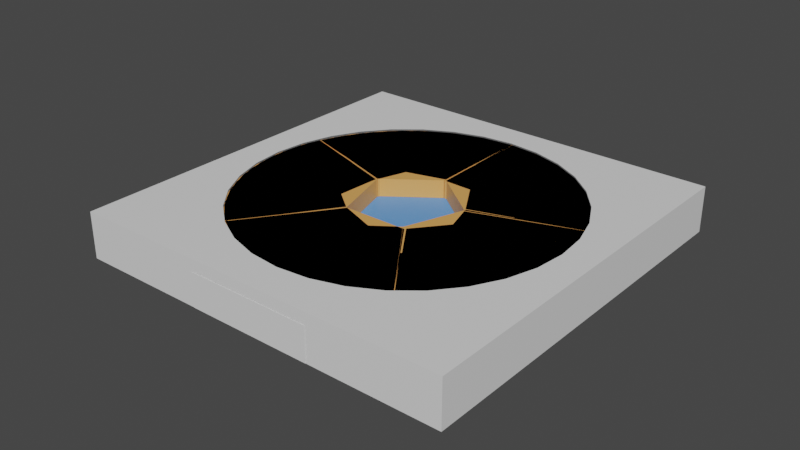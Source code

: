 # Source: Pentagon.blend  (saved by Blender 3.0.42; exported with 4.5.12 LTS)
import bpy
from mathutils import Matrix  # noqa: F401  (used for matrix-valued properties, if any)

bpy.ops.wm.read_factory_settings(use_empty=True)
scene = bpy.context.scene
scene.name = 'Scene'

# ---- collections
col_collection = bpy.data.collections.new('Collection'); scene.collection.children.link(col_collection)

# ---- materials (node trees are filled in below, after node groups)
mat_001 = bpy.data.materials.new('マテリアル.001')
mat_001.use_transparent_shadow = False
mat_002 = bpy.data.materials.new('マテリアル.002')
mat_002.use_transparent_shadow = False
mat_003 = bpy.data.materials.new('マテリアル.003')
mat_003.use_transparent_shadow = False
mat_x = bpy.data.materials.new('マテリアル')
mat_x.use_transparent_shadow = False
mat_004 = bpy.data.materials.new('マテリアル.004')
mat_004.use_transparent_shadow = False
mat_006 = bpy.data.materials.new('マテリアル.006')
mat_006.use_transparent_shadow = False
mat_007 = bpy.data.materials.new('マテリアル.007')
mat_007.use_transparent_shadow = False

# ---- node groups
ng_auto_smooth = bpy.data.node_groups.new('Auto Smooth', 'GeometryNodeTree')
_s = ng_auto_smooth.interface.new_socket(name='Geometry', in_out='OUTPUT', socket_type='NodeSocketGeometry')
_s = ng_auto_smooth.interface.new_socket(name='Geometry', in_out='INPUT', socket_type='NodeSocketGeometry')
_s = ng_auto_smooth.interface.new_socket(name='Angle', in_out='INPUT', socket_type='NodeSocketFloat')
_s.subtype = 'ANGLE'
_s.min_value = 0.0
_s.max_value = 3.142
ng_auto_smooth.is_modifier = True
_N = ng_auto_smooth.nodes; _L = ng_auto_smooth.links
n0 = _N.new('NodeGroupOutput'); n0.name = 'Group Output'; n0.location = (480, -100)
n1 = _N.new('NodeGroupInput'); n1.name = 'Group Input'; n1.location = (-420, -300)
n2 = _N.new('NodeGroupInput'); n2.name = 'Group Input.001'; n2.location = (-60, -100)
n3 = _N.new('GeometryNodeSetShadeSmooth'); n3.name = 'Set Shade Smooth'; n3.location = (120, -100)
n3.domain = 'EDGE'
n4 = _N.new('GeometryNodeSetShadeSmooth'); n4.name = 'Set Shade Smooth.001'; n4.location = (300, -100)
n5 = _N.new('GeometryNodeInputMeshEdgeAngle'); n5.name = 'Edge Angle'; n5.location = (-420, -220)
n6 = _N.new('GeometryNodeInputEdgeSmooth'); n6.name = 'Is Edge Smooth'; n6.location = (-60, -160)
n7 = _N.new('GeometryNodeInputShadeSmooth'); n7.name = 'Is Face Smooth'; n7.location = (-240, -340)
n8 = _N.new('FunctionNodeBooleanMath'); n8.name = 'Boolean Math'; n8.location = (-60, -220)
n9 = _N.new('FunctionNodeCompare'); n9.name = 'Compare'; n9.location = (-240, -180)
n9.operation = 'LESS_EQUAL'
_L.new(n5.outputs[0], n9.inputs[0])
_L.new(n4.outputs[0], n0.inputs[0])
_L.new(n1.outputs[1], n9.inputs[1])
_L.new(n9.outputs[0], n8.inputs[0])
_L.new(n7.outputs[0], n8.inputs[1])
_L.new(n2.outputs[0], n3.inputs[0])
_L.new(n6.outputs[0], n3.inputs[1])
_L.new(n3.outputs[0], n4.inputs[0])
_L.new(n8.outputs[0], n3.inputs[2])
n0.is_active_output = True

# ---- material node trees
mat_001.use_nodes = True; mat_001.node_tree.nodes.clear()
_N = mat_001.node_tree.nodes; _L = mat_001.node_tree.links
n0 = _N.new('ShaderNodeBsdfPrincipled'); n0.name = 'Principled BSDF'; n0.location = (10, 300)
n0.distribution = 'GGX'
n0.subsurface_method = 'RANDOM_WALK_SKIN'
n0.inputs[3].default_value = 1.45
n0.inputs[27].default_value = (0.0, 0.0, 0.0, 1.0)
n0.inputs[28].default_value = 1.0
n1 = _N.new('ShaderNodeOutputMaterial'); n1.name = 'Material Output'; n1.location = (300, 300)
_L.new(n0.outputs[0], n1.inputs[0])
n1.is_active_output = True
mat_002.use_nodes = True; mat_002.node_tree.nodes.clear()
_N = mat_002.node_tree.nodes; _L = mat_002.node_tree.links
n0 = _N.new('ShaderNodeBsdfPrincipled'); n0.name = 'Principled BSDF'; n0.location = (10, 300)
n0.distribution = 'GGX'
n0.subsurface_method = 'RANDOM_WALK_SKIN'
n0.inputs[0].default_value = (0.126, 0.3498, 0.8, 1.0)
n0.inputs[3].default_value = 1.45
n0.inputs[27].default_value = (0.0, 0.0, 0.0, 1.0)
n0.inputs[28].default_value = 1.0
n1 = _N.new('ShaderNodeOutputMaterial'); n1.name = 'Material Output'; n1.location = (300, 300)
_L.new(n0.outputs[0], n1.inputs[0])
n1.is_active_output = True
mat_003.use_nodes = True; mat_003.node_tree.nodes.clear()
_N = mat_003.node_tree.nodes; _L = mat_003.node_tree.links
n0 = _N.new('ShaderNodeBsdfPrincipled'); n0.name = 'Principled BSDF'; n0.location = (10, 300)
n0.distribution = 'GGX'
n0.subsurface_method = 'RANDOM_WALK_SKIN'
n0.inputs[0].default_value = (0.1282, 0.1282, 0.1282, 1.0)
n0.inputs[3].default_value = 1.45
n0.inputs[27].default_value = (0.0, 0.0, 0.0, 1.0)
n0.inputs[28].default_value = 1.0
n1 = _N.new('ShaderNodeOutputMaterial'); n1.name = 'Material Output'; n1.location = (300, 300)
_L.new(n0.outputs[0], n1.inputs[0])
n1.is_active_output = True
mat_x.use_nodes = True; mat_x.node_tree.nodes.clear()
_N = mat_x.node_tree.nodes; _L = mat_x.node_tree.links
n0 = _N.new('ShaderNodeBsdfPrincipled'); n0.name = 'Principled BSDF'; n0.location = (10, 300)
n0.distribution = 'GGX'
n0.subsurface_method = 'RANDOM_WALK_SKIN'
n0.inputs[3].default_value = 1.45
n0.inputs[27].default_value = (0.0, 0.0, 0.0, 1.0)
n0.inputs[28].default_value = 1.0
n1 = _N.new('ShaderNodeOutputMaterial'); n1.name = 'Material Output'; n1.location = (300, 300)
_L.new(n0.outputs[0], n1.inputs[0])
n1.is_active_output = True
mat_004.use_nodes = True; mat_004.node_tree.nodes.clear()
_N = mat_004.node_tree.nodes; _L = mat_004.node_tree.links
n0 = _N.new('ShaderNodeBsdfPrincipled'); n0.name = 'Principled BSDF'; n0.location = (10, 300)
n0.distribution = 'GGX'
n0.subsurface_method = 'RANDOM_WALK_SKIN'
n0.inputs[0].default_value = (0.8, 0.387, 0.1085, 1.0)
n0.inputs[3].default_value = 1.45
n0.inputs[27].default_value = (0.0, 0.0, 0.0, 1.0)
n0.inputs[28].default_value = 1.0
n1 = _N.new('ShaderNodeOutputMaterial'); n1.name = 'Material Output'; n1.location = (300, 300)
_L.new(n0.outputs[0], n1.inputs[0])
n1.is_active_output = True
mat_006.use_nodes = True; mat_006.node_tree.nodes.clear()
_N = mat_006.node_tree.nodes; _L = mat_006.node_tree.links
n0 = _N.new('ShaderNodeBsdfPrincipled'); n0.name = 'Principled BSDF'; n0.location = (10, 300)
n0.distribution = 'GGX'
n0.subsurface_method = 'RANDOM_WALK_SKIN'
n0.inputs[0].default_value = (0.8, 0.387, 0.1085, 1.0)
n0.inputs[3].default_value = 1.45
n0.inputs[27].default_value = (0.0, 0.0, 0.0, 1.0)
n0.inputs[28].default_value = 1.0
n1 = _N.new('ShaderNodeOutputMaterial'); n1.name = 'Material Output'; n1.location = (300, 300)
_L.new(n0.outputs[0], n1.inputs[0])
n1.is_active_output = True
mat_007.use_nodes = True; mat_007.node_tree.nodes.clear()
_N = mat_007.node_tree.nodes; _L = mat_007.node_tree.links
n0 = _N.new('ShaderNodeBsdfPrincipled'); n0.name = 'Principled BSDF'; n0.location = (10, 300)
n0.distribution = 'GGX'
n0.subsurface_method = 'RANDOM_WALK_SKIN'
n0.inputs[0].default_value = (0.8, 0.387, 0.1085, 1.0)
n0.inputs[3].default_value = 1.45
n0.inputs[27].default_value = (0.0, 0.0, 0.0, 1.0)
n0.inputs[28].default_value = 1.0
n1 = _N.new('ShaderNodeOutputMaterial'); n1.name = 'Material Output'; n1.location = (300, 300)
_L.new(n0.outputs[0], n1.inputs[0])
n1.is_active_output = True

# ---- world
world_world = bpy.data.worlds.new('World'); scene.world = world_world
world_world.use_nodes = True; world_world.node_tree.nodes.clear()
_N = world_world.node_tree.nodes; _L = world_world.node_tree.links
n0 = _N.new('ShaderNodeOutputWorld'); n0.name = 'World Output'; n0.location = (300, 300)
n1 = _N.new('ShaderNodeBackground'); n1.name = 'Background'; n1.location = (10, 300)
n1.inputs[0].default_value = (0.05088, 0.05088, 0.05088, 1.0)
_L.new(n1.outputs[0], n0.inputs[0])
n0.is_active_output = True
world_world.color = (0.05088, 0.05088, 0.05088)
world_world.use_sun_shadow = False
world_world.sun_shadow_jitter_overblur = 0.0

# ---- meshes
me_x = bpy.data.meshes.new('立方体')
me_x.from_pydata([(-0.8387, -0.8494, -1.0), (0.0, 0.7009, 0.1472), (-0.8387, -0.8494, 1.0), (-0.8387, 0.8311, -1.0), (0.1367, 0.6874, 0.1472), (-0.8387, 0.8311, 1.0), (-0.2754, -0.7297, 0.5062), (0.2682, 0.6475, 0.1472), (0.8327, -0.8494, -1.0), (0.3894, 0.5828, 0.1472), (0.8327, -0.8494, 1.0), (0.8327, 0.8311, -1.0), (0.8327, 0.8311, 1.0), (0.4956, 0.4956, 0.1472), (0.2754, -0.7297, 0.5062), (-0.2754, -0.8494, 0.5062), (0.5828, 0.3894, 0.1472), (0.2754, -0.8494, 0.5062), (-0.2754, -0.8494, -1.0), (0.6475, 0.2682, 0.1472), (0.2754, -0.8494, -1.0), (-0.2754, -0.7297, -1.0), (0.6874, 0.1367, 0.1472), (0.2754, -0.7297, -1.0), (0.7009, -3.064e-08, 0.1472), (0.6874, -0.1367, 0.1472), (0.6475, -0.2682, 0.1472), (0.5828, -0.3894, 0.1472), (0.4956, -0.4956, 0.1472), (0.3894, -0.5828, 0.1472), (0.2682, -0.6475, 0.1472), (0.1367, -0.6874, 0.1472), (-6.127e-08, -0.7009, 0.1472), (-0.1367, -0.6874, 0.1472), (-0.2682, -0.6475, 0.1472), (-0.3894, -0.5828, 0.1472), (-0.4956, -0.4956, 0.1472), (-0.5828, -0.3894, 0.1472), (-0.6475, -0.2682, 0.1472), (-0.6874, -0.1367, 0.1472), (-0.7009, 8.358e-09, 0.1472), (-0.6874, 0.1367, 0.1472), (-0.6475, 0.2682, 0.1472), (-0.5828, 0.3894, 0.1472), (-0.4956, 0.4956, 0.1472), (-0.3894, 0.5828, 0.1472), (-0.2682, 0.6475, 0.1472), (-0.1367, 0.6874, 0.1472), (-6.127e-08, -0.7009, 1.0), (-0.1367, -0.6874, 1.0), (-0.2682, -0.6475, 1.0), (-0.7009, 8.358e-09, 1.0), (-0.6874, -0.1367, 1.0), (-0.6874, 0.1367, 1.0), (-0.5828, -0.3894, 1.0), (-0.5828, 0.3894, 1.0), (-0.6475, -0.2682, 1.0), (-0.3894, -0.5828, 1.0), (-0.6475, 0.2682, 1.0), (-0.4956, 0.4956, 1.0), (-0.3894, 0.5828, 1.0), (-0.1367, 0.6874, 1.0), (-0.2682, 0.6475, 1.0), (0.1367, 0.6874, 1.0), (0.4956, 0.4956, 1.0), (0.3894, 0.5828, 1.0), (0.2682, 0.6475, 1.0), (0.0, 0.7009, 1.0), (-0.4956, -0.4956, 1.0), (0.3894, -0.5828, 1.0), (0.2682, -0.6475, 1.0), (0.1367, -0.6874, 1.0), (0.5828, -0.3894, 1.0), (0.5828, 0.3894, 1.0), (0.7009, -3.064e-08, 1.0), (0.6475, -0.2682, 1.0), (0.6874, -0.1367, 1.0), (0.6874, 0.1367, 1.0), (0.4956, -0.4956, 1.0), (0.6475, 0.2682, 1.0)], [], [(0, 2, 5, 3), (3, 5, 12, 11), (11, 12, 10, 8), (20, 8, 10, 2, 0, 18, 15, 17), (21, 18, 0, 3, 11, 8, 20, 23), (64, 12, 5, 2, 10, 78, 69, 70, 71, 48, 49, 50, 57, 68, 54, 56, 52, 51, 53, 58, 55, 59, 60, 62, 61, 67, 63, 66, 65), (78, 10, 12, 64, 73, 79, 77, 74, 76, 75, 72), (21, 6, 15, 18), (23, 14, 6, 21), (17, 14, 23, 20), (15, 6, 14, 17), (67, 1, 4, 63), (63, 4, 7, 66), (66, 7, 9, 65), (65, 9, 13, 64), (13, 16, 73, 64), (16, 19, 79, 73), (19, 22, 77, 79), (22, 24, 74, 77), (24, 25, 76, 74), (25, 26, 75, 76), (26, 27, 72, 75), (27, 28, 78, 72), (28, 29, 69, 78), (29, 30, 70, 69), (30, 31, 71, 70), (31, 32, 48, 71), (32, 33, 49, 48), (33, 34, 50, 49), (34, 35, 57, 50), (35, 36, 68, 57), (68, 36, 37, 54), (54, 37, 38, 56), (56, 38, 39, 52), (52, 39, 40, 51), (51, 40, 41, 53), (53, 41, 42, 58), (58, 42, 43, 55), (55, 43, 44, 59), (59, 44, 45, 60), (60, 45, 46, 62), (62, 46, 47, 61), (61, 47, 1, 67), (35, 34, 33, 32, 31, 30, 29, 28, 27, 26, 25, 24, 22, 19, 16, 13, 9, 7, 4, 1, 47, 46, 45, 44, 43, 42, 41, 40, 39, 38, 37, 36)])
me_x.polygons.foreach_set('use_smooth', [0, 0, 0, 0, 0, 0, 0, 0, 0, 0, 0, 1, 1, 1, 1, 1, 1, 1, 1, 1, 1, 1, 1, 1, 1, 1, 1, 1, 1, 1, 1, 1, 1, 1, 1, 1, 1, 1, 1, 1, 1, 1, 1, 1])
me_x.polygons.foreach_set('material_index', [0, 0, 0, 0, 0, 0, 0, 0, 0, 0, 0, 2, 2, 2, 2, 2, 2, 2, 2, 2, 2, 2, 2, 2, 2, 2, 2, 2, 2, 2, 2, 2, 2, 2, 2, 2, 2, 2, 2, 2, 2, 2, 2, 1])
_uv = me_x.uv_layers.new(name='UVマップ')
_uv.uv.foreach_set('vector', [0.375, 0.0, 0.625, 0.0, 0.625, 0.25, 0.375, 0.25, 0.375, 0.25, 0.625, 0.25, 0.625, 0.5, 0.375, 0.5, 0.375, 0.5, 0.625, 0.5, 0.625, 0.75, 0.375, 0.75, 0.375, 0.8406, 0.375, 0.75, 0.625, 0.75, 0.625, 1.0, 0.375, 1.0, 0.375, 0.9094, 0.5633, 0.9094, 0.5633, 0.8406, 0.2156, 0.7162, 0.2156, 0.75, 0.125, 0.75, 0.125, 0.5, 0.375, 0.5, 0.375, 0.75, 0.2844, 0.75, 0.2844, 0.7162, 0.6881, 0.5631, 0.625, 0.5, 0.875, 0.5, 0.875, 0.75, 0.625, 0.75, 0.6881, 0.6869, 0.7013, 0.6978, 0.7165, 0.7059, 0.7329, 0.7109, 0.75, 0.7126, 0.7671, 0.7109, 0.7835, 0.7059, 0.7987, 0.6978, 0.8119, 0.6869, 0.8228, 0.6737, 0.8309, 0.6585, 0.8359, 0.6421, 0.8376, 0.625, 0.8359, 0.6079, 0.8309, 0.5915, 0.8228, 0.5763, 0.8119, 0.5631, 0.7987, 0.5522, 0.7835, 0.5441, 0.7671, 0.5391, 0.75, 0.5374, 0.7329, 0.5391, 0.7165, 0.5441, 0.7013, 0.5522, 0.6881, 0.6869, 0.625, 0.75, 0.625, 0.5, 0.6881, 0.5631, 0.6772, 0.5763, 0.6691, 0.5915, 0.6641, 0.6079, 0.6624, 0.625, 0.6641, 0.6421, 0.6691, 0.6585, 0.6772, 0.6737, 0.378, 0.25, 0.625, 0.25, 0.625, 0.01027, 0.378, 0.01027, 0.378, 0.5, 0.625, 0.5, 0.625, 0.25, 0.378, 0.25, 0.625, 0.7397, 0.625, 0.5, 0.378, 0.5, 0.378, 0.7397, 0.875, 0.7397, 0.875, 0.5, 0.625, 0.5, 0.625, 0.7397, 1.0, 0.5913, 1.0, 0.5, 0.9688, 0.5, 0.9688, 0.5913, 0.9688, 0.5913, 0.9688, 0.5, 0.9375, 0.5, 0.9375, 0.5913, 0.9375, 0.5913, 0.9375, 0.5, 0.9062, 0.5, 0.9062, 0.5913, 0.9062, 0.5913, 0.9062, 0.5, 0.875, 0.5, 0.875, 0.5913, 0.875, 0.5, 0.8438, 0.5, 0.8438, 0.5913, 0.875, 0.5913, 0.8438, 0.5, 0.8125, 0.5, 0.8125, 0.5913, 0.8438, 0.5913, 0.8125, 0.5, 0.7812, 0.5, 0.7812, 0.5913, 0.8125, 0.5913, 0.7812, 0.5, 0.75, 0.5, 0.75, 0.5913, 0.7812, 0.5913, 0.75, 0.5, 0.7188, 0.5, 0.7188, 0.5913, 0.75, 0.5913, 0.7188, 0.5, 0.6875, 0.5, 0.6875, 0.5913, 0.7188, 0.5913, 0.6875, 0.5, 0.6562, 0.5, 0.6562, 0.5913, 0.6875, 0.5913, 0.6562, 0.5, 0.625, 0.5, 0.625, 0.5913, 0.6562, 0.5913, 0.625, 0.5, 0.5938, 0.5, 0.5938, 0.5913, 0.625, 0.5913, 0.5938, 0.5, 0.5625, 0.5, 0.5625, 0.5913, 0.5938, 0.5913, 0.5625, 0.5, 0.5312, 0.5, 0.5312, 0.5913, 0.5625, 0.5913, 0.5312, 0.5, 0.5, 0.5, 0.5, 0.5913, 0.5312, 0.5913, 0.5, 0.5, 0.4688, 0.5, 0.4688, 0.5913, 0.5, 0.5913, 0.4688, 0.5, 0.4375, 0.5, 0.4375, 0.5913, 0.4688, 0.5913, 0.4375, 0.5, 0.4062, 0.5, 0.4062, 0.5913, 0.4375, 0.5913, 0.4062, 0.5, 0.375, 0.5, 0.375, 0.5913, 0.4062, 0.5913, 0.375, 0.5913, 0.375, 0.5, 0.3438, 0.5, 0.3438, 0.5913, 0.3438, 0.5913, 0.3438, 0.5, 0.3125, 0.5, 0.3125, 0.5913, 0.3125, 0.5913, 0.3125, 0.5, 0.2812, 0.5, 0.2812, 0.5913, 0.2812, 0.5913, 0.2812, 0.5, 0.25, 0.5, 0.25, 0.5913, 0.25, 0.5913, 0.25, 0.5, 0.2188, 0.5, 0.2188, 0.5913, 0.2188, 0.5913, 0.2188, 0.5, 0.1875, 0.5, 0.1875, 0.5913, 0.1875, 0.5913, 0.1875, 0.5, 0.1562, 0.5, 0.1562, 0.5913, 0.1562, 0.5913, 0.1562, 0.5, 0.125, 0.5, 0.125, 0.5913, 0.125, 0.5913, 0.125, 0.5, 0.09375, 0.5, 0.09375, 0.5913, 0.09375, 0.5913, 0.09375, 0.5, 0.0625, 0.5, 0.0625, 0.5913, 0.0625, 0.5913, 0.0625, 0.5, 0.03125, 0.5, 0.03125, 0.5913, 0.03125, 0.5913, 0.03125, 0.5, 0.0, 0.5, 0.0, 0.5913, 0.6167, 0.05045, 0.6582, 0.02827, 0.7032, 0.01461, 0.75, 0.01, 0.7968, 0.01461, 0.8418, 0.02827, 0.8833, 0.05045, 0.9197, 0.08029, 0.9496, 0.1167, 0.9717, 0.1582, 0.9854, 0.2032, 0.99, 0.25, 0.9854, 0.2968, 0.9717, 0.3418, 0.9496, 0.3833, 0.9197, 0.4197, 0.8833, 0.4496, 0.8418, 0.4717, 0.7968, 0.4854, 0.75, 0.49, 0.7032, 0.4854, 0.6582, 0.4717, 0.6167, 0.4496, 0.5803, 0.4197, 0.5504, 0.3833, 0.5283, 0.3418, 0.5146, 0.2968, 0.51, 0.25, 0.5146, 0.2032, 0.5283, 0.1582, 0.5504, 0.1167, 0.5803, 0.08029])
me_x.materials.append(mat_001)
me_x.materials.append(mat_002)
me_x.materials.append(mat_003)
me_x.use_remesh_fix_poles = True
me_x.use_remesh_preserve_attributes = False
me_x.update()
me_001 = bpy.data.meshes.new('立方体.001')
me_001.from_pydata([(-1.0, -1.0, -1.0), (-0.952, -0.8957, 1.0), (-1.0, 1.0, -1.0), (-0.952, 0.8957, 1.0), (1.0, -1.0, -1.0), (0.952, -0.8957, 1.0), (1.0, 1.0, -1.0), (0.952, 0.8957, 1.0), (-1.0, -1.0, 1.0), (-1.0, 1.0, 1.0), (1.0, 1.0, 1.0), (1.0, -1.0, 1.0), (-0.952, -0.8957, -0.7739), (-0.952, 0.8957, -0.7739), (0.952, 0.8957, -0.7739), (0.952, -0.8957, -0.7739)], [], [(0, 8, 9, 2), (2, 9, 10, 6), (6, 10, 11, 4), (4, 11, 8, 0), (2, 6, 4, 0), (7, 3, 13, 14), (1, 3, 9, 8), (3, 7, 10, 9), (7, 5, 11, 10), (5, 1, 8, 11), (14, 13, 12, 15), (5, 7, 14, 15), (3, 1, 12, 13), (1, 5, 15, 12)])
_uv = me_001.uv_layers.new(name='UVマップ')
_uv.uv.foreach_set('vector', [0.375, 0.0, 0.625, 0.0, 0.625, 0.25, 0.375, 0.25, 0.375, 0.25, 0.625, 0.25, 0.625, 0.5, 0.375, 0.5, 0.375, 0.5, 0.625, 0.5, 0.625, 0.75, 0.375, 0.75, 0.375, 0.75, 0.625, 0.75, 0.625, 1.0, 0.375, 1.0, 0.125, 0.5, 0.375, 0.5, 0.375, 0.75, 0.125, 0.75, 0.6623, 0.5373, 0.8377, 0.5373, 0.8377, 0.5373, 0.6623, 0.5373, 0.8377, 0.7127, 0.8377, 0.5373, 0.875, 0.5, 0.875, 0.75, 0.8377, 0.5373, 0.6623, 0.5373, 0.625, 0.5, 0.875, 0.5, 0.6623, 0.5373, 0.6623, 0.7127, 0.625, 0.75, 0.625, 0.5, 0.6623, 0.7127, 0.8377, 0.7127, 0.875, 0.75, 0.625, 0.75, 0.6623, 0.5373, 0.8377, 0.5373, 0.8377, 0.7127, 0.6623, 0.7127, 0.6623, 0.7127, 0.6623, 0.5373, 0.6623, 0.5373, 0.6623, 0.7127, 0.8377, 0.5373, 0.8377, 0.7127, 0.8377, 0.7127, 0.8377, 0.5373, 0.8377, 0.7127, 0.6623, 0.7127, 0.6623, 0.7127, 0.8377, 0.7127])
me_001.materials.append(mat_x)
me_001.use_remesh_fix_poles = True
me_001.use_remesh_preserve_attributes = False
me_001.update()
me_007 = bpy.data.meshes.new('円柱.007')
me_007.from_pydata([(0.5556, -0.8315, -1.0), (0.5556, -0.8315, 1.0), (0.3827, -0.9239, -1.0), (0.3827, -0.9239, 1.0), (0.1951, -0.9808, -1.0), (0.1951, -0.9808, 1.0), (-8.742e-08, -1.0, -1.0), (-8.742e-08, -1.0, 1.0), (-0.1951, -0.9808, -1.0), (-0.1951, -0.9808, 1.0), (-0.3827, -0.9239, -1.0), (-0.3827, -0.9239, 1.0), (-0.5556, -0.8315, -1.0), (-0.5556, -0.8315, 1.0), (0.5824, -0.8094, -1.0), (0.5824, -0.8094, 1.0), (-0.5733, -0.8169, 1.0), (-0.5733, -0.8169, -1.0), (-0.1867, -0.2849, 1.0), (0.3512, -0.4912, 1.0), (0.3512, -0.4912, -1.0), (-0.1867, -0.2849, -1.0)], [], [(1, 0, 14, 15), (0, 1, 3, 2), (2, 3, 5, 4), (4, 5, 7, 6), (6, 7, 9, 8), (8, 9, 11, 10), (10, 11, 13, 12), (17, 12, 13, 16), (16, 13, 11, 9, 7, 5, 3, 1, 15, 19, 18), (20, 14, 0, 2, 4, 6, 8, 10, 12, 17, 21), (15, 14, 20, 19), (21, 17, 16, 18), (20, 21, 18, 19)])
me_007.polygons.foreach_set('use_smooth', [1, 1, 1, 1, 1, 1, 1, 1, 1, 1, 0, 0, 0])
_uv = me_007.uv_layers.new(name='UVマップ')
_uv.uv.foreach_set('vector', [0.5938, 1.0, 0.5938, 0.5, 0.5993, 0.5, 0.5993, 1.0, 0.5938, 0.5, 0.5938, 1.0, 0.5625, 1.0, 0.5625, 0.5, 0.5625, 0.5, 0.5625, 1.0, 0.5312, 1.0, 0.5312, 0.5, 0.5312, 0.5, 0.5312, 1.0, 0.5, 1.0, 0.5, 0.5, 0.5, 0.5, 0.5, 1.0, 0.4688, 1.0, 0.4688, 0.5, 0.4688, 0.5, 0.4688, 1.0, 0.4375, 1.0, 0.4375, 0.5, 0.4375, 0.5, 0.4375, 1.0, 0.4062, 1.0, 0.4062, 0.5, 0.4026, 0.5, 0.4062, 0.5, 0.4062, 1.0, 0.4026, 1.0, 0.1124, 0.05393, 0.1167, 0.05045, 0.1582, 0.02827, 0.2032, 0.01461, 0.25, 0.01, 0.2968, 0.01461, 0.3418, 0.02827, 0.3833, 0.05045, 0.3898, 0.05573, 0.3343, 0.1321, 0.2052, 0.1816, 0.8343, 0.1321, 0.8898, 0.05573, 0.8833, 0.05045, 0.8418, 0.02827, 0.7968, 0.01461, 0.75, 0.01, 0.7032, 0.01461, 0.6582, 0.02827, 0.6167, 0.05045, 0.6124, 0.05393, 0.7052, 0.1816, 0.5167, 0.2041, 0.5028, 0.2041, 0.5028, 0.1872, 0.5167, 0.1872, 0.5028, 0.5626, 0.5028, 0.5343, 0.5167, 0.5343, 0.5167, 0.5626, 0.5044, 0.7575, 0.5044, 0.9943, 0.5955, 0.9943, 0.5955, 0.7575])
me_007.materials.append(mat_004)
me_007.use_remesh_fix_poles = True
me_007.use_remesh_preserve_attributes = False
me_007.update()
me_008 = bpy.data.meshes.new('円柱.008')
me_008.from_pydata([(-0.9239, 0.3827, -1.0), (-0.9239, 0.3827, 1.0), (-0.8315, 0.5556, -1.0), (-0.8315, 0.5556, 1.0), (-0.7071, 0.7071, -1.0), (-0.7071, 0.7071, 1.0), (-0.5556, 0.8315, -1.0), (-0.5556, 0.8315, 1.0), (-0.3827, 0.9239, -1.0), (-0.3827, 0.9239, 1.0), (-0.1951, 0.9808, -1.0), (-0.1951, 0.9808, 1.0), (-0.9451, 0.3104, 1.0), (-0.9451, 0.3104, -1.0), (0.00536, 1.0, 1.0), (-0.2999, 0.1008, 1.0), (0.00536, 1.0, -1.0), (-0.2999, 0.1008, -1.0)], [], [(12, 1, 0, 13), (0, 1, 3, 2), (2, 3, 5, 4), (4, 5, 7, 6), (6, 7, 9, 8), (14, 11, 9, 7, 5, 3, 1, 12, 15), (8, 9, 11, 10), (10, 11, 14, 16), (13, 0, 2, 4, 6, 8, 10, 16, 17), (12, 13, 17, 15), (14, 15, 17, 16)])
me_008.polygons.foreach_set('use_smooth', [1, 1, 1, 1, 1, 1, 1, 1, 1, 0, 0])
_uv = me_008.uv_layers.new(name='UVマップ')
_uv.uv.foreach_set('vector', [0.1998, 1.0, 0.1875, 1.0, 0.1875, 0.5, 0.1998, 0.5, 0.1875, 0.5, 0.1875, 1.0, 0.1562, 1.0, 0.1562, 0.5, 0.1562, 0.5, 0.1562, 1.0, 0.125, 1.0, 0.125, 0.5, 0.125, 0.5, 0.125, 1.0, 0.09375, 1.0, 0.09375, 0.5, 0.09375, 0.5, 0.09375, 1.0, 0.0625, 1.0, 0.0625, 0.5, 0.2497, 0.49, 0.2032, 0.4854, 0.1582, 0.4717, 0.1167, 0.4496, 0.08029, 0.4197, 0.05045, 0.3833, 0.02827, 0.3418, 0.02288, 0.3241, 0.1777, 0.2738, 0.0625, 0.5, 0.0625, 1.0, 0.03125, 1.0, 0.03125, 0.5, 0.03125, 0.5, 0.03125, 1.0, 0.000225, 1.0, 0.000225, 0.5, 0.5229, 0.3241, 0.5283, 0.3418, 0.5504, 0.3833, 0.5803, 0.4197, 0.6167, 0.4496, 0.6582, 0.4717, 0.7032, 0.4854, 0.7497, 0.49, 0.6777, 0.2738, 0.5167, 0.1748, 0.5028, 0.1748, 0.5028, 0.1455, 0.5167, 0.1455, 0.5955, 0.3744, 0.5955, 0.2507, 0.5044, 0.2507, 0.5044, 0.3744])
me_008.materials.append(mat_004)
me_008.use_remesh_fix_poles = True
me_008.use_remesh_preserve_attributes = False
me_008.update()
me_009 = bpy.data.meshes.new('円柱.009')
me_009.from_pydata([(-0.7071, -0.7071, -1.0), (-0.7071, -0.7071, 1.0), (-0.8315, -0.5556, -1.0), (-0.8315, -0.5556, 1.0), (-0.9239, -0.3827, -1.0), (-0.9239, -0.3827, 1.0), (-0.9808, -0.1951, -1.0), (-0.9808, -0.1951, 1.0), (-1.0, 1.192e-08, -1.0), (-1.0, 1.192e-08, 1.0), (-0.9808, 0.1951, -1.0), (-0.9808, 0.1951, 1.0), (-0.5783, -0.8138, 1.0), (-0.5783, -0.8138, -1.0), (-0.9469, 0.3069, 1.0), (-0.9469, 0.3069, -1.0), (-0.3028, 0.09411, 1.0), (-0.3017, 0.09731, 1.0), (-0.1927, -0.2831, 1.0), (-0.1927, -0.2831, -1.0), (-0.3028, 0.09411, -1.0), (-0.3017, 0.09731, -1.0)], [], [(1, 0, 13, 12), (0, 1, 3, 2), (2, 3, 5, 4), (4, 5, 7, 6), (6, 7, 9, 8), (8, 9, 11, 10), (10, 11, 14, 15), (7, 5, 3, 1, 12, 18, 16, 17, 14, 11, 9), (13, 0, 2, 4, 6, 8, 10, 15, 21, 20, 19), (12, 13, 19, 18), (15, 14, 17, 21), (19, 20, 16, 18), (17, 16, 20, 21)])
me_009.polygons.foreach_set('use_smooth', [1, 1, 1, 1, 1, 1, 1, 1, 1, 0, 0, 0, 0])
_uv = me_009.uv_layers.new(name='UVマップ')
_uv.uv.foreach_set('vector', [0.375, 1.0, 0.375, 0.5, 0.3999, 0.5, 0.3999, 1.0, 0.375, 0.5, 0.375, 1.0, 0.3438, 1.0, 0.3438, 0.5, 0.3438, 0.5, 0.3438, 1.0, 0.3125, 1.0, 0.3125, 0.5, 0.3125, 0.5, 0.3125, 1.0, 0.2812, 1.0, 0.2812, 0.5, 0.2812, 0.5, 0.2812, 1.0, 0.25, 1.0, 0.25, 0.5, 0.25, 0.5, 0.25, 1.0, 0.2188, 1.0, 0.2188, 0.5, 0.2188, 0.5, 0.2188, 1.0, 0.2001, 1.0, 0.2001, 0.5, 0.01461, 0.2032, 0.02827, 0.1582, 0.05045, 0.1167, 0.08029, 0.08029, 0.1092, 0.05655, 0.2018, 0.1839, 0.1773, 0.2726, 0.1776, 0.2734, 0.02275, 0.3237, 0.01461, 0.2968, 0.01, 0.25, 0.6092, 0.05655, 0.5803, 0.08029, 0.5504, 0.1167, 0.5283, 0.1582, 0.5146, 0.2032, 0.51, 0.25, 0.5146, 0.2968, 0.5228, 0.3237, 0.6776, 0.2734, 0.6773, 0.2726, 0.7018, 0.1839, 0.5167, 0.1966, 0.5028, 0.1966, 0.5028, 0.1683, 0.5167, 0.1683, 0.5028, 0.5837, 0.5167, 0.5837, 0.5167, 0.613, 0.5028, 0.613, 0.5044, 0.003043, 0.5044, 0.25, 0.5955, 0.25, 0.5955, 0.003043, 0.5955, 0.2504, 0.5955, 0.25, 0.5044, 0.25, 0.5044, 0.2504])
me_009.materials.append(mat_004)
me_009.use_remesh_fix_poles = True
me_009.use_remesh_preserve_attributes = False
me_009.update()
me_010 = bpy.data.meshes.new('円柱.010')
me_010.from_pydata([(0.9808, 0.1951, -1.0), (0.9808, 0.1951, 1.0), (1.0, -4.371e-08, -1.0), (1.0, -4.371e-08, 1.0), (0.9808, -0.1951, -1.0), (0.9808, -0.1951, 1.0), (0.9239, -0.3827, -1.0), (0.9239, -0.3827, 1.0), (0.8315, -0.5556, -1.0), (0.8315, -0.5556, 1.0), (0.7071, -0.7071, -1.0), (0.7071, -0.7071, 1.0), (0.5882, -0.8061, 1.0), (0.5882, -0.8061, -1.0), (0.948, 0.3032, -1.0), (0.948, 0.3032, 1.0), (0.3638, -0.4972, 1.0), (0.3638, -0.4972, -1.0)], [], [(1, 0, 14, 15), (0, 1, 3, 2), (2, 3, 5, 4), (4, 5, 7, 6), (6, 7, 9, 8), (8, 9, 11, 10), (13, 10, 11, 12), (7, 5, 3, 1, 15, 16, 12, 11, 9), (0, 2, 4, 6, 8, 10, 13, 17, 14), (17, 13, 12, 16), (15, 14, 17, 16)])
me_010.polygons.foreach_set('use_smooth', [1, 1, 1, 1, 1, 1, 1, 1, 1, 0, 0])
_uv = me_010.uv_layers.new(name='UVマップ')
_uv.uv.foreach_set('vector', [0.7812, 1.0, 0.7812, 0.5, 0.7993, 0.5, 0.7993, 1.0, 0.7812, 0.5, 0.7812, 1.0, 0.75, 1.0, 0.75, 0.5, 0.75, 0.5, 0.75, 1.0, 0.7188, 1.0, 0.7188, 0.5, 0.7188, 0.5, 0.7188, 1.0, 0.6875, 1.0, 0.6875, 0.5, 0.6875, 0.5, 0.6875, 1.0, 0.6562, 1.0, 0.6562, 0.5, 0.6562, 0.5, 0.6562, 1.0, 0.625, 1.0, 0.625, 0.5, 0.6035, 0.5, 0.625, 0.5, 0.625, 1.0, 0.6035, 1.0, 0.4717, 0.1582, 0.4854, 0.2032, 0.49, 0.25, 0.4854, 0.2968, 0.4775, 0.3228, 0.3408, 0.1339, 0.3947, 0.05976, 0.4197, 0.08029, 0.4496, 0.1167, 0.9854, 0.2968, 0.99, 0.25, 0.9854, 0.2032, 0.9717, 0.1582, 0.9496, 0.1167, 0.9197, 0.08029, 0.8947, 0.05976, 0.8408, 0.1339, 0.9775, 0.3228, 0.5028, 0.5892, 0.5028, 0.5727, 0.5167, 0.5727, 0.5167, 0.5892, 0.5955, 0.5026, 0.5044, 0.5026, 0.5044, 0.7457, 0.5955, 0.7457])
me_010.materials.append(mat_006)
me_010.use_remesh_fix_poles = True
me_010.use_remesh_preserve_attributes = False
me_010.update()
me_011 = bpy.data.meshes.new('円柱.011')
me_011.from_pydata([(0.1951, 0.9808, -1.0), (0.1951, 0.9808, 1.0), (0.3827, 0.9239, -1.0), (0.3827, 0.9239, 1.0), (0.5556, 0.8315, -1.0), (0.5556, 0.8315, 1.0), (0.7071, 0.7071, -1.0), (0.7071, 0.7071, 1.0), (0.8315, 0.5556, -1.0), (0.8315, 0.5556, 1.0), (0.9239, 0.3827, -1.0), (0.9239, 0.3827, 1.0), (0.003453, 1.003, 1.0), (0.003453, 1.003, -1.0), (0.9479, 0.3069, -1.0), (0.9479, 0.3069, 1.0)], [], [(12, 1, 0, 13), (0, 1, 3, 2), (2, 3, 5, 4), (4, 5, 7, 6), (6, 7, 9, 8), (8, 9, 11, 10), (10, 11, 15, 14), (15, 11, 9, 7, 5, 3, 1, 12), (13, 0, 2, 4, 6, 8, 10, 14), (14, 15, 12, 13)])
me_011.polygons.foreach_set('use_smooth', [1, 1, 1, 1, 1, 1, 1, 1, 1, 0])
_uv = me_011.uv_layers.new(name='UVマップ')
_uv.uv.foreach_set('vector', [0.999, 1.0, 0.9688, 1.0, 0.9688, 0.5, 0.999, 0.5, 0.9688, 0.5, 0.9688, 1.0, 0.9375, 1.0, 0.9375, 0.5, 0.9375, 0.5, 0.9375, 1.0, 0.9062, 1.0, 0.9062, 0.5, 0.9062, 0.5, 0.9062, 1.0, 0.875, 1.0, 0.875, 0.5, 0.875, 0.5, 0.875, 1.0, 0.8438, 1.0, 0.8438, 0.5, 0.8438, 0.5, 0.8438, 1.0, 0.8125, 1.0, 0.8125, 0.5, 0.8125, 0.5, 0.8125, 1.0, 0.802, 1.0, 0.802, 0.5, 0.4763, 0.3267, 0.4717, 0.3418, 0.4496, 0.3833, 0.4197, 0.4197, 0.3833, 0.4496, 0.3418, 0.4717, 0.2968, 0.4854, 0.2516, 0.4898, 0.7516, 0.4898, 0.7968, 0.4854, 0.8418, 0.4717, 0.8833, 0.4496, 0.9197, 0.4197, 0.9496, 0.3833, 0.9717, 0.3418, 0.9763, 0.3267, 0.5044, 0.4986, 0.5955, 0.4986, 0.5955, 0.3759, 0.5044, 0.3759])
me_011.materials.append(mat_007)
me_011.use_remesh_fix_poles = True
me_011.use_remesh_preserve_attributes = False
me_011.update()
me_012 = bpy.data.meshes.new('円柱.012')
me_012.from_pydata([(0.9808, 0.1951, -1.0), (0.9808, 0.1951, 1.0), (1.0, -4.371e-08, -1.0), (1.0, -4.371e-08, 1.0), (0.9808, -0.1951, -1.0), (0.9808, -0.1951, 1.0), (0.9239, -0.3827, -1.0), (0.9239, -0.3827, 1.0), (0.8315, -0.5556, -1.0), (0.8315, -0.5556, 1.0), (0.7071, -0.7071, -1.0), (0.7071, -0.7071, 1.0), (0.5772, -0.8121, 1.0), (0.5772, -0.8121, -1.0), (0.948, 0.3032, -1.0), (0.948, 0.3032, 1.0), (0.3504, -0.5044, 1.0), (0.3504, -0.5044, -1.0)], [], [(1, 0, 14, 15), (0, 1, 3, 2), (2, 3, 5, 4), (4, 5, 7, 6), (6, 7, 9, 8), (8, 9, 11, 10), (13, 10, 11, 12), (7, 5, 3, 1, 15, 16, 12, 11, 9), (0, 2, 4, 6, 8, 10, 13, 17, 14), (17, 13, 12, 16), (15, 14, 17, 16)])
me_012.polygons.foreach_set('use_smooth', [1, 1, 1, 1, 1, 1, 1, 1, 1, 0, 0])
_uv = me_012.uv_layers.new(name='UVマップ')
_uv.uv.foreach_set('vector', [0.7812, 1.0, 0.7812, 0.5, 0.7993, 0.5, 0.7993, 1.0, 0.7812, 0.5, 0.7812, 1.0, 0.75, 1.0, 0.75, 0.5, 0.75, 0.5, 0.75, 1.0, 0.7188, 1.0, 0.7188, 0.5, 0.7188, 0.5, 0.7188, 1.0, 0.6875, 1.0, 0.6875, 0.5, 0.6875, 0.5, 0.6875, 1.0, 0.6562, 1.0, 0.6562, 0.5, 0.6562, 0.5, 0.6562, 1.0, 0.625, 1.0, 0.625, 0.5, 0.6035, 0.5, 0.625, 0.5, 0.625, 1.0, 0.6035, 1.0, 0.4717, 0.1582, 0.4854, 0.2032, 0.49, 0.25, 0.4854, 0.2968, 0.4775, 0.3228, 0.3408, 0.1339, 0.3947, 0.05976, 0.4197, 0.08029, 0.4496, 0.1167, 0.9854, 0.2968, 0.99, 0.25, 0.9854, 0.2032, 0.9717, 0.1582, 0.9496, 0.1167, 0.9197, 0.08029, 0.8947, 0.05976, 0.8408, 0.1339, 0.9775, 0.3228, 0.5028, 0.5892, 0.5028, 0.5727, 0.5167, 0.5727, 0.5167, 0.5892, 0.5955, 0.5026, 0.5044, 0.5026, 0.5044, 0.7457, 0.5955, 0.7457])
me_012.materials.append(mat_006)
me_012.use_remesh_fix_poles = True
me_012.use_remesh_preserve_attributes = False
me_012.update()
me_013 = bpy.data.meshes.new('円柱.013')
me_013.from_pydata([(0.5556, -0.8315, -1.0), (0.5556, -0.8315, 1.0), (0.3827, -0.9239, -1.0), (0.3827, -0.9239, 1.0), (0.1951, -0.9808, -1.0), (0.1951, -0.9808, 1.0), (-8.742e-08, -1.0, -1.0), (-8.742e-08, -1.0, 1.0), (-0.1951, -0.9808, -1.0), (-0.1951, -0.9808, 1.0), (-0.3827, -0.9239, -1.0), (-0.3827, -0.9239, 1.0), (-0.5556, -0.8315, -1.0), (-0.5556, -0.8315, 1.0), (0.5749, -0.8129, -1.0), (0.5749, -0.8129, 1.0), (-0.5908, -0.8066, 1.0), (-0.5908, -0.8066, -1.0), (-0.1935, -0.2691, 1.0), (0.3511, -0.4989, 1.0), (0.3511, -0.4989, -1.0), (-0.1935, -0.2691, -1.0)], [], [(1, 0, 14, 15), (0, 1, 3, 2), (2, 3, 5, 4), (4, 5, 7, 6), (6, 7, 9, 8), (8, 9, 11, 10), (10, 11, 13, 12), (17, 12, 13, 16), (16, 13, 11, 9, 7, 5, 3, 1, 15, 19, 18), (20, 14, 0, 2, 4, 6, 8, 10, 12, 17, 21), (15, 14, 20, 19), (21, 17, 16, 18), (20, 21, 18, 19)])
me_013.polygons.foreach_set('use_smooth', [1, 1, 1, 1, 1, 1, 1, 1, 1, 1, 0, 0, 0])
_uv = me_013.uv_layers.new(name='UVマップ')
_uv.uv.foreach_set('vector', [0.5938, 1.0, 0.5938, 0.5, 0.5993, 0.5, 0.5993, 1.0, 0.5938, 0.5, 0.5938, 1.0, 0.5625, 1.0, 0.5625, 0.5, 0.5625, 0.5, 0.5625, 1.0, 0.5312, 1.0, 0.5312, 0.5, 0.5312, 0.5, 0.5312, 1.0, 0.5, 1.0, 0.5, 0.5, 0.5, 0.5, 0.5, 1.0, 0.4688, 1.0, 0.4688, 0.5, 0.4688, 0.5, 0.4688, 1.0, 0.4375, 1.0, 0.4375, 0.5, 0.4375, 0.5, 0.4375, 1.0, 0.4062, 1.0, 0.4062, 0.5, 0.4026, 0.5, 0.4062, 0.5, 0.4062, 1.0, 0.4026, 1.0, 0.1124, 0.05393, 0.1167, 0.05045, 0.1582, 0.02827, 0.2032, 0.01461, 0.25, 0.01, 0.2968, 0.01461, 0.3418, 0.02827, 0.3833, 0.05045, 0.3898, 0.05573, 0.3343, 0.1321, 0.2052, 0.1816, 0.8343, 0.1321, 0.8898, 0.05573, 0.8833, 0.05045, 0.8418, 0.02827, 0.7968, 0.01461, 0.75, 0.01, 0.7032, 0.01461, 0.6582, 0.02827, 0.6167, 0.05045, 0.6124, 0.05393, 0.7052, 0.1816, 0.5167, 0.2041, 0.5028, 0.2041, 0.5028, 0.1872, 0.5167, 0.1872, 0.5028, 0.5626, 0.5028, 0.5343, 0.5167, 0.5343, 0.5167, 0.5626, 0.5044, 0.7575, 0.5044, 0.9943, 0.5955, 0.9943, 0.5955, 0.7575])
me_013.materials.append(mat_004)
me_013.use_remesh_fix_poles = True
me_013.use_remesh_preserve_attributes = False
me_013.update()
me_014 = bpy.data.meshes.new('円柱.014')
me_014.from_pydata([(-0.7071, -0.7071, -1.0), (-0.7071, -0.7071, 1.0), (-0.8315, -0.5556, -1.0), (-0.8315, -0.5556, 1.0), (-0.9239, -0.3827, -1.0), (-0.9239, -0.3827, 1.0), (-0.9808, -0.1951, -1.0), (-0.9808, -0.1951, 1.0), (-1.0, 1.192e-08, -1.0), (-1.0, 1.192e-08, 1.0), (-0.9808, 0.1951, -1.0), (-0.9808, 0.1951, 1.0), (-0.5725, -0.8306, 1.0), (-0.5725, -0.8306, -1.0), (-0.941, 0.29, 1.0), (-0.941, 0.29, -1.0), (-0.3028, 0.09411, 1.0), (-0.3017, 0.09731, 1.0), (-0.1927, -0.2831, 1.0), (-0.1927, -0.2831, -1.0), (-0.3028, 0.09411, -1.0), (-0.3017, 0.09731, -1.0)], [], [(1, 0, 13, 12), (0, 1, 3, 2), (2, 3, 5, 4), (4, 5, 7, 6), (6, 7, 9, 8), (8, 9, 11, 10), (10, 11, 14, 15), (7, 5, 3, 1, 12, 18, 16, 17, 14, 11, 9), (13, 0, 2, 4, 6, 8, 10, 15, 21, 20, 19), (12, 13, 19, 18), (15, 14, 17, 21), (19, 20, 16, 18), (17, 16, 20, 21)])
me_014.polygons.foreach_set('use_smooth', [1, 1, 1, 1, 1, 1, 1, 1, 1, 0, 0, 0, 0])
_uv = me_014.uv_layers.new(name='UVマップ')
_uv.uv.foreach_set('vector', [0.375, 1.0, 0.375, 0.5, 0.3999, 0.5, 0.3999, 1.0, 0.375, 0.5, 0.375, 1.0, 0.3438, 1.0, 0.3438, 0.5, 0.3438, 0.5, 0.3438, 1.0, 0.3125, 1.0, 0.3125, 0.5, 0.3125, 0.5, 0.3125, 1.0, 0.2812, 1.0, 0.2812, 0.5, 0.2812, 0.5, 0.2812, 1.0, 0.25, 1.0, 0.25, 0.5, 0.25, 0.5, 0.25, 1.0, 0.2188, 1.0, 0.2188, 0.5, 0.2188, 0.5, 0.2188, 1.0, 0.2001, 1.0, 0.2001, 0.5, 0.01461, 0.2032, 0.02827, 0.1582, 0.05045, 0.1167, 0.08029, 0.08029, 0.1092, 0.05655, 0.2018, 0.1839, 0.1773, 0.2726, 0.1776, 0.2734, 0.02275, 0.3237, 0.01461, 0.2968, 0.01, 0.25, 0.6092, 0.05655, 0.5803, 0.08029, 0.5504, 0.1167, 0.5283, 0.1582, 0.5146, 0.2032, 0.51, 0.25, 0.5146, 0.2968, 0.5228, 0.3237, 0.6776, 0.2734, 0.6773, 0.2726, 0.7018, 0.1839, 0.5167, 0.1966, 0.5028, 0.1966, 0.5028, 0.1683, 0.5167, 0.1683, 0.5028, 0.5837, 0.5167, 0.5837, 0.5167, 0.613, 0.5028, 0.613, 0.5044, 0.003043, 0.5044, 0.25, 0.5955, 0.25, 0.5955, 0.003043, 0.5955, 0.2504, 0.5955, 0.25, 0.5044, 0.25, 0.5044, 0.2504])
me_014.materials.append(mat_004)
me_014.use_remesh_fix_poles = True
me_014.use_remesh_preserve_attributes = False
me_014.update()
me_015 = bpy.data.meshes.new('円柱.015')
me_015.from_pydata([(-0.9239, 0.3827, -1.0), (-0.9239, 0.3827, 1.0), (-0.8315, 0.5556, -1.0), (-0.8315, 0.5556, 1.0), (-0.7071, 0.7071, -1.0), (-0.7071, 0.7071, 1.0), (-0.5556, 0.8315, -1.0), (-0.5556, 0.8315, 1.0), (-0.3827, 0.9239, -1.0), (-0.3827, 0.9239, 1.0), (-0.1951, 0.9808, -1.0), (-0.1951, 0.9808, 1.0), (-0.9451, 0.3104, 1.0), (-0.9451, 0.3104, -1.0), (0.01453, 1.004, 1.0), (-0.2999, 0.1008, 1.0), (0.01453, 1.004, -1.0), (-0.2999, 0.1008, -1.0)], [], [(12, 1, 0, 13), (0, 1, 3, 2), (2, 3, 5, 4), (4, 5, 7, 6), (6, 7, 9, 8), (14, 11, 9, 7, 5, 3, 1, 12, 15), (8, 9, 11, 10), (10, 11, 14, 16), (13, 0, 2, 4, 6, 8, 10, 16, 17), (12, 13, 17, 15), (14, 15, 17, 16)])
me_015.polygons.foreach_set('use_smooth', [1, 1, 1, 1, 1, 1, 1, 1, 1, 0, 0])
_uv = me_015.uv_layers.new(name='UVマップ')
_uv.uv.foreach_set('vector', [0.1998, 1.0, 0.1875, 1.0, 0.1875, 0.5, 0.1998, 0.5, 0.1875, 0.5, 0.1875, 1.0, 0.1562, 1.0, 0.1562, 0.5, 0.1562, 0.5, 0.1562, 1.0, 0.125, 1.0, 0.125, 0.5, 0.125, 0.5, 0.125, 1.0, 0.09375, 1.0, 0.09375, 0.5, 0.09375, 0.5, 0.09375, 1.0, 0.0625, 1.0, 0.0625, 0.5, 0.2497, 0.49, 0.2032, 0.4854, 0.1582, 0.4717, 0.1167, 0.4496, 0.08029, 0.4197, 0.05045, 0.3833, 0.02827, 0.3418, 0.02288, 0.3241, 0.1777, 0.2738, 0.0625, 0.5, 0.0625, 1.0, 0.03125, 1.0, 0.03125, 0.5, 0.03125, 0.5, 0.03125, 1.0, 0.000225, 1.0, 0.000225, 0.5, 0.5229, 0.3241, 0.5283, 0.3418, 0.5504, 0.3833, 0.5803, 0.4197, 0.6167, 0.4496, 0.6582, 0.4717, 0.7032, 0.4854, 0.7497, 0.49, 0.6777, 0.2738, 0.5167, 0.1748, 0.5028, 0.1748, 0.5028, 0.1455, 0.5167, 0.1455, 0.5955, 0.3744, 0.5955, 0.2507, 0.5044, 0.2507, 0.5044, 0.3744])
me_015.materials.append(mat_004)
me_015.use_remesh_fix_poles = True
me_015.use_remesh_preserve_attributes = False
me_015.update()
me_016 = bpy.data.meshes.new('円柱.016')
me_016.from_pydata([(0.1951, 0.9808, -1.0), (0.1951, 0.9808, 1.0), (0.3827, 0.9239, -1.0), (0.3827, 0.9239, 1.0), (0.5556, 0.8315, -1.0), (0.5556, 0.8315, 1.0), (0.7071, 0.7071, -1.0), (0.7071, 0.7071, 1.0), (0.8315, 0.5556, -1.0), (0.8315, 0.5556, 1.0), (0.9239, 0.3827, -1.0), (0.9239, 0.3827, 1.0), (0.0009121, 0.9988, 1.0), (0.0009121, 0.9988, -1.0), (0.9505, 0.3018, -1.0), (0.9505, 0.3018, 1.0)], [], [(12, 1, 0, 13), (0, 1, 3, 2), (2, 3, 5, 4), (4, 5, 7, 6), (6, 7, 9, 8), (8, 9, 11, 10), (10, 11, 15, 14), (15, 11, 9, 7, 5, 3, 1, 12), (13, 0, 2, 4, 6, 8, 10, 14), (14, 15, 12, 13)])
me_016.polygons.foreach_set('use_smooth', [1, 1, 1, 1, 1, 1, 1, 1, 1, 0])
_uv = me_016.uv_layers.new(name='UVマップ')
_uv.uv.foreach_set('vector', [0.999, 1.0, 0.9688, 1.0, 0.9688, 0.5, 0.999, 0.5, 0.9688, 0.5, 0.9688, 1.0, 0.9375, 1.0, 0.9375, 0.5, 0.9375, 0.5, 0.9375, 1.0, 0.9062, 1.0, 0.9062, 0.5, 0.9062, 0.5, 0.9062, 1.0, 0.875, 1.0, 0.875, 0.5, 0.875, 0.5, 0.875, 1.0, 0.8438, 1.0, 0.8438, 0.5, 0.8438, 0.5, 0.8438, 1.0, 0.8125, 1.0, 0.8125, 0.5, 0.8125, 0.5, 0.8125, 1.0, 0.802, 1.0, 0.802, 0.5, 0.4763, 0.3267, 0.4717, 0.3418, 0.4496, 0.3833, 0.4197, 0.4197, 0.3833, 0.4496, 0.3418, 0.4717, 0.2968, 0.4854, 0.2516, 0.4898, 0.7516, 0.4898, 0.7968, 0.4854, 0.8418, 0.4717, 0.8833, 0.4496, 0.9197, 0.4197, 0.9496, 0.3833, 0.9717, 0.3418, 0.9763, 0.3267, 0.5044, 0.4986, 0.5955, 0.4986, 0.5955, 0.3759, 0.5044, 0.3759])
me_016.materials.append(mat_007)
me_016.use_remesh_fix_poles = True
me_016.use_remesh_preserve_attributes = False
me_016.update()
me_017 = bpy.data.meshes.new('円柱.017')
me_017.from_pydata([(0.5556, -0.8315, -1.0), (0.5556, -0.8315, 1.0), (0.3827, -0.9239, -1.0), (0.3827, -0.9239, 1.0), (0.1951, -0.9808, -1.0), (0.1951, -0.9808, 1.0), (-8.742e-08, -1.0, -1.0), (-8.742e-08, -1.0, 1.0), (-0.1951, -0.9808, -1.0), (-0.1951, -0.9808, 1.0), (-0.3827, -0.9239, -1.0), (-0.3827, -0.9239, 1.0), (-0.5556, -0.8315, -1.0), (-0.5556, -0.8315, 1.0), (0.5824, -0.8094, -1.0), (0.5824, -0.8094, 1.0), (-0.5836, -0.8094, 1.0), (-0.5836, -0.8094, -1.0), (-0.1867, -0.2849, 1.0), (0.3512, -0.4912, 1.0), (0.3512, -0.4912, -1.0), (-0.1867, -0.2849, -1.0)], [], [(1, 0, 14, 15), (0, 1, 3, 2), (2, 3, 5, 4), (4, 5, 7, 6), (6, 7, 9, 8), (8, 9, 11, 10), (10, 11, 13, 12), (17, 12, 13, 16), (16, 13, 11, 9, 7, 5, 3, 1, 15, 19, 18), (20, 14, 0, 2, 4, 6, 8, 10, 12, 17, 21), (15, 14, 20, 19), (21, 17, 16, 18), (20, 21, 18, 19)])
me_017.polygons.foreach_set('use_smooth', [1, 1, 1, 1, 1, 1, 1, 1, 1, 1, 0, 0, 0])
_uv = me_017.uv_layers.new(name='UVマップ')
_uv.uv.foreach_set('vector', [0.5938, 1.0, 0.5938, 0.5, 0.5993, 0.5, 0.5993, 1.0, 0.5938, 0.5, 0.5938, 1.0, 0.5625, 1.0, 0.5625, 0.5, 0.5625, 0.5, 0.5625, 1.0, 0.5312, 1.0, 0.5312, 0.5, 0.5312, 0.5, 0.5312, 1.0, 0.5, 1.0, 0.5, 0.5, 0.5, 0.5, 0.5, 1.0, 0.4688, 1.0, 0.4688, 0.5, 0.4688, 0.5, 0.4688, 1.0, 0.4375, 1.0, 0.4375, 0.5, 0.4375, 0.5, 0.4375, 1.0, 0.4062, 1.0, 0.4062, 0.5, 0.4026, 0.5, 0.4062, 0.5, 0.4062, 1.0, 0.4026, 1.0, 0.1124, 0.05393, 0.1167, 0.05045, 0.1582, 0.02827, 0.2032, 0.01461, 0.25, 0.01, 0.2968, 0.01461, 0.3418, 0.02827, 0.3833, 0.05045, 0.3898, 0.05573, 0.3343, 0.1321, 0.2052, 0.1816, 0.8343, 0.1321, 0.8898, 0.05573, 0.8833, 0.05045, 0.8418, 0.02827, 0.7968, 0.01461, 0.75, 0.01, 0.7032, 0.01461, 0.6582, 0.02827, 0.6167, 0.05045, 0.6124, 0.05393, 0.7052, 0.1816, 0.5167, 0.2041, 0.5028, 0.2041, 0.5028, 0.1872, 0.5167, 0.1872, 0.5028, 0.5626, 0.5028, 0.5343, 0.5167, 0.5343, 0.5167, 0.5626, 0.5044, 0.7575, 0.5044, 0.9943, 0.5955, 0.9943, 0.5955, 0.7575])
me_017.materials.append(mat_004)
me_017.use_remesh_fix_poles = True
me_017.use_remesh_preserve_attributes = False
me_017.update()
me_018 = bpy.data.meshes.new('円柱.018')
me_018.from_pydata([(-0.7071, -0.7071, -1.0), (-0.7071, -0.7071, 1.0), (-0.8315, -0.5556, -1.0), (-0.8315, -0.5556, 1.0), (-0.9239, -0.3827, -1.0), (-0.9239, -0.3827, 1.0), (-0.9808, -0.1951, -1.0), (-0.9808, -0.1951, 1.0), (-1.0, 1.192e-08, -1.0), (-1.0, 1.192e-08, 1.0), (-0.9808, 0.1951, -1.0), (-0.9808, 0.1951, 1.0), (-0.5783, -0.8138, 1.0), (-0.5783, -0.8138, -1.0), (-0.9469, 0.3069, 1.0), (-0.9469, 0.3069, -1.0), (-0.3028, 0.09411, 1.0), (-0.3017, 0.09731, 1.0), (-0.1927, -0.2831, 1.0), (-0.1927, -0.2831, -1.0), (-0.3028, 0.09411, -1.0), (-0.3017, 0.09731, -1.0)], [], [(1, 0, 13, 12), (0, 1, 3, 2), (2, 3, 5, 4), (4, 5, 7, 6), (6, 7, 9, 8), (8, 9, 11, 10), (10, 11, 14, 15), (7, 5, 3, 1, 12, 18, 16, 17, 14, 11, 9), (13, 0, 2, 4, 6, 8, 10, 15, 21, 20, 19), (12, 13, 19, 18), (15, 14, 17, 21), (19, 20, 16, 18), (17, 16, 20, 21)])
me_018.polygons.foreach_set('use_smooth', [1, 1, 1, 1, 1, 1, 1, 1, 1, 0, 0, 0, 0])
_uv = me_018.uv_layers.new(name='UVマップ')
_uv.uv.foreach_set('vector', [0.375, 1.0, 0.375, 0.5, 0.3999, 0.5, 0.3999, 1.0, 0.375, 0.5, 0.375, 1.0, 0.3438, 1.0, 0.3438, 0.5, 0.3438, 0.5, 0.3438, 1.0, 0.3125, 1.0, 0.3125, 0.5, 0.3125, 0.5, 0.3125, 1.0, 0.2812, 1.0, 0.2812, 0.5, 0.2812, 0.5, 0.2812, 1.0, 0.25, 1.0, 0.25, 0.5, 0.25, 0.5, 0.25, 1.0, 0.2188, 1.0, 0.2188, 0.5, 0.2188, 0.5, 0.2188, 1.0, 0.2001, 1.0, 0.2001, 0.5, 0.01461, 0.2032, 0.02827, 0.1582, 0.05045, 0.1167, 0.08029, 0.08029, 0.1092, 0.05655, 0.2018, 0.1839, 0.1773, 0.2726, 0.1776, 0.2734, 0.02275, 0.3237, 0.01461, 0.2968, 0.01, 0.25, 0.6092, 0.05655, 0.5803, 0.08029, 0.5504, 0.1167, 0.5283, 0.1582, 0.5146, 0.2032, 0.51, 0.25, 0.5146, 0.2968, 0.5228, 0.3237, 0.6776, 0.2734, 0.6773, 0.2726, 0.7018, 0.1839, 0.5167, 0.1966, 0.5028, 0.1966, 0.5028, 0.1683, 0.5167, 0.1683, 0.5028, 0.5837, 0.5167, 0.5837, 0.5167, 0.613, 0.5028, 0.613, 0.5044, 0.003043, 0.5044, 0.25, 0.5955, 0.25, 0.5955, 0.003043, 0.5955, 0.2504, 0.5955, 0.25, 0.5044, 0.25, 0.5044, 0.2504])
me_018.materials.append(mat_004)
me_018.use_remesh_fix_poles = True
me_018.use_remesh_preserve_attributes = False
me_018.update()
me_019 = bpy.data.meshes.new('円柱.019')
me_019.from_pydata([(-0.9239, 0.3827, -1.0), (-0.9239, 0.3827, 1.0), (-0.8315, 0.5556, -1.0), (-0.8315, 0.5556, 1.0), (-0.7071, 0.7071, -1.0), (-0.7071, 0.7071, 1.0), (-0.5556, 0.8315, -1.0), (-0.5556, 0.8315, 1.0), (-0.3827, 0.9239, -1.0), (-0.3827, 0.9239, 1.0), (-0.1951, 0.9808, -1.0), (-0.1951, 0.9808, 1.0), (-0.9451, 0.3104, 1.0), (-0.9451, 0.3104, -1.0), (-0.001405, 0.9999, 1.0), (-0.3123, 0.1203, 1.0), (-0.001405, 0.9999, -1.0), (-0.3123, 0.1203, -1.0)], [], [(12, 1, 0, 13), (0, 1, 3, 2), (2, 3, 5, 4), (4, 5, 7, 6), (6, 7, 9, 8), (14, 11, 9, 7, 5, 3, 1, 12, 15), (8, 9, 11, 10), (10, 11, 14, 16), (13, 0, 2, 4, 6, 8, 10, 16, 17), (12, 13, 17, 15), (14, 15, 17, 16)])
me_019.polygons.foreach_set('use_smooth', [1, 1, 1, 1, 1, 1, 1, 1, 1, 0, 0])
_uv = me_019.uv_layers.new(name='UVマップ')
_uv.uv.foreach_set('vector', [0.1998, 1.0, 0.1875, 1.0, 0.1875, 0.5, 0.1998, 0.5, 0.1875, 0.5, 0.1875, 1.0, 0.1562, 1.0, 0.1562, 0.5, 0.1562, 0.5, 0.1562, 1.0, 0.125, 1.0, 0.125, 0.5, 0.125, 0.5, 0.125, 1.0, 0.09375, 1.0, 0.09375, 0.5, 0.09375, 0.5, 0.09375, 1.0, 0.0625, 1.0, 0.0625, 0.5, 0.2497, 0.49, 0.2032, 0.4854, 0.1582, 0.4717, 0.1167, 0.4496, 0.08029, 0.4197, 0.05045, 0.3833, 0.02827, 0.3418, 0.02288, 0.3241, 0.1777, 0.2738, 0.0625, 0.5, 0.0625, 1.0, 0.03125, 1.0, 0.03125, 0.5, 0.03125, 0.5, 0.03125, 1.0, 0.000225, 1.0, 0.000225, 0.5, 0.5229, 0.3241, 0.5283, 0.3418, 0.5504, 0.3833, 0.5803, 0.4197, 0.6167, 0.4496, 0.6582, 0.4717, 0.7032, 0.4854, 0.7497, 0.49, 0.6777, 0.2738, 0.5167, 0.1748, 0.5028, 0.1748, 0.5028, 0.1455, 0.5167, 0.1455, 0.5955, 0.3744, 0.5955, 0.2507, 0.5044, 0.2507, 0.5044, 0.3744])
me_019.materials.append(mat_004)
me_019.use_remesh_fix_poles = True
me_019.use_remesh_preserve_attributes = False
me_019.update()
me_020 = bpy.data.meshes.new('円柱.020')
me_020.from_pydata([(0.1951, 0.9808, -1.0), (0.1951, 0.9808, 1.0), (0.3827, 0.9239, -1.0), (0.3827, 0.9239, 1.0), (0.5556, 0.8315, -1.0), (0.5556, 0.8315, 1.0), (0.7071, 0.7071, -1.0), (0.7071, 0.7071, 1.0), (0.8315, 0.5556, -1.0), (0.8315, 0.5556, 1.0), (0.9239, 0.3827, -1.0), (0.9239, 0.3827, 1.0), (0.003453, 1.003, 1.0), (0.003453, 1.003, -1.0), (0.9479, 0.3069, -1.0), (0.9479, 0.3069, 1.0)], [], [(12, 1, 0, 13), (0, 1, 3, 2), (2, 3, 5, 4), (4, 5, 7, 6), (6, 7, 9, 8), (8, 9, 11, 10), (10, 11, 15, 14), (15, 11, 9, 7, 5, 3, 1, 12), (13, 0, 2, 4, 6, 8, 10, 14), (14, 15, 12, 13)])
me_020.polygons.foreach_set('use_smooth', [1, 1, 1, 1, 1, 1, 1, 1, 1, 0])
_uv = me_020.uv_layers.new(name='UVマップ')
_uv.uv.foreach_set('vector', [0.999, 1.0, 0.9688, 1.0, 0.9688, 0.5, 0.999, 0.5, 0.9688, 0.5, 0.9688, 1.0, 0.9375, 1.0, 0.9375, 0.5, 0.9375, 0.5, 0.9375, 1.0, 0.9062, 1.0, 0.9062, 0.5, 0.9062, 0.5, 0.9062, 1.0, 0.875, 1.0, 0.875, 0.5, 0.875, 0.5, 0.875, 1.0, 0.8438, 1.0, 0.8438, 0.5, 0.8438, 0.5, 0.8438, 1.0, 0.8125, 1.0, 0.8125, 0.5, 0.8125, 0.5, 0.8125, 1.0, 0.802, 1.0, 0.802, 0.5, 0.4763, 0.3267, 0.4717, 0.3418, 0.4496, 0.3833, 0.4197, 0.4197, 0.3833, 0.4496, 0.3418, 0.4717, 0.2968, 0.4854, 0.2516, 0.4898, 0.7516, 0.4898, 0.7968, 0.4854, 0.8418, 0.4717, 0.8833, 0.4496, 0.9197, 0.4197, 0.9496, 0.3833, 0.9717, 0.3418, 0.9763, 0.3267, 0.5044, 0.4986, 0.5955, 0.4986, 0.5955, 0.3759, 0.5044, 0.3759])
me_020.materials.append(mat_007)
me_020.use_remesh_fix_poles = True
me_020.use_remesh_preserve_attributes = False
me_020.update()
me_021 = bpy.data.meshes.new('円柱.021')
me_021.from_pydata([(0.9808, 0.1951, -1.0), (0.9808, 0.1951, 1.0), (1.0, -4.371e-08, -1.0), (1.0, -4.371e-08, 1.0), (0.9808, -0.1951, -1.0), (0.9808, -0.1951, 1.0), (0.9239, -0.3827, -1.0), (0.9239, -0.3827, 1.0), (0.8315, -0.5556, -1.0), (0.8315, -0.5556, 1.0), (0.7071, -0.7071, -1.0), (0.7071, -0.7071, 1.0), (0.5882, -0.8061, 1.0), (0.5882, -0.8061, -1.0), (0.948, 0.3032, -1.0), (0.948, 0.3032, 1.0), (0.3638, -0.4972, 1.0), (0.3638, -0.4972, -1.0)], [], [(1, 0, 14, 15), (0, 1, 3, 2), (2, 3, 5, 4), (4, 5, 7, 6), (6, 7, 9, 8), (8, 9, 11, 10), (13, 10, 11, 12), (7, 5, 3, 1, 15, 16, 12, 11, 9), (0, 2, 4, 6, 8, 10, 13, 17, 14), (17, 13, 12, 16), (15, 14, 17, 16)])
me_021.polygons.foreach_set('use_smooth', [1, 1, 1, 1, 1, 1, 1, 1, 1, 0, 0])
_uv = me_021.uv_layers.new(name='UVマップ')
_uv.uv.foreach_set('vector', [0.7812, 1.0, 0.7812, 0.5, 0.7993, 0.5, 0.7993, 1.0, 0.7812, 0.5, 0.7812, 1.0, 0.75, 1.0, 0.75, 0.5, 0.75, 0.5, 0.75, 1.0, 0.7188, 1.0, 0.7188, 0.5, 0.7188, 0.5, 0.7188, 1.0, 0.6875, 1.0, 0.6875, 0.5, 0.6875, 0.5, 0.6875, 1.0, 0.6562, 1.0, 0.6562, 0.5, 0.6562, 0.5, 0.6562, 1.0, 0.625, 1.0, 0.625, 0.5, 0.6035, 0.5, 0.625, 0.5, 0.625, 1.0, 0.6035, 1.0, 0.4717, 0.1582, 0.4854, 0.2032, 0.49, 0.25, 0.4854, 0.2968, 0.4775, 0.3228, 0.3408, 0.1339, 0.3947, 0.05976, 0.4197, 0.08029, 0.4496, 0.1167, 0.9854, 0.2968, 0.99, 0.25, 0.9854, 0.2032, 0.9717, 0.1582, 0.9496, 0.1167, 0.9197, 0.08029, 0.8947, 0.05976, 0.8408, 0.1339, 0.9775, 0.3228, 0.5028, 0.5892, 0.5028, 0.5727, 0.5167, 0.5727, 0.5167, 0.5892, 0.5955, 0.5026, 0.5044, 0.5026, 0.5044, 0.7457, 0.5955, 0.7457])
me_021.materials.append(mat_006)
me_021.use_remesh_fix_poles = True
me_021.use_remesh_preserve_attributes = False
me_021.update()
me_022 = bpy.data.meshes.new('円柱.022')
me_022.from_pydata([(-0.7071, -0.7071, -1.0), (-0.7071, -0.7071, 1.0), (-0.8315, -0.5556, -1.0), (-0.8315, -0.5556, 1.0), (-0.9239, -0.3827, -1.0), (-0.9239, -0.3827, 1.0), (-0.9808, -0.1951, -1.0), (-0.9808, -0.1951, 1.0), (-1.0, 1.192e-08, -1.0), (-1.0, 1.192e-08, 1.0), (-0.9808, 0.1951, -1.0), (-0.9808, 0.1951, 1.0), (-0.5867, -0.8088, 1.0), (-0.5867, -0.8088, -1.0), (-0.9495, 0.303, 1.0), (-0.967, 0.3099, -1.0), (-0.3203, 0.101, 1.0), (-0.3193, 0.1042, 1.0), (-0.1927, -0.2831, 1.0), (-0.1927, -0.2831, -1.0), (-0.3203, 0.101, -1.0), (-0.3193, 0.1042, -1.0)], [], [(1, 0, 13, 12), (0, 1, 3, 2), (2, 3, 5, 4), (4, 5, 7, 6), (6, 7, 9, 8), (8, 9, 11, 10), (10, 11, 14, 15), (7, 5, 3, 1, 12, 18, 16, 17, 14, 11, 9), (13, 0, 2, 4, 6, 8, 10, 15, 21, 20, 19), (12, 13, 19, 18), (15, 14, 17, 21), (19, 20, 16, 18), (17, 16, 20, 21)])
me_022.polygons.foreach_set('use_smooth', [1, 1, 1, 1, 1, 1, 1, 1, 1, 0, 0, 0, 0])
_uv = me_022.uv_layers.new(name='UVマップ')
_uv.uv.foreach_set('vector', [0.375, 1.0, 0.375, 0.5, 0.3999, 0.5, 0.3999, 1.0, 0.375, 0.5, 0.375, 1.0, 0.3438, 1.0, 0.3438, 0.5, 0.3438, 0.5, 0.3438, 1.0, 0.3125, 1.0, 0.3125, 0.5, 0.3125, 0.5, 0.3125, 1.0, 0.2812, 1.0, 0.2812, 0.5, 0.2812, 0.5, 0.2812, 1.0, 0.25, 1.0, 0.25, 0.5, 0.25, 0.5, 0.25, 1.0, 0.2188, 1.0, 0.2188, 0.5, 0.2188, 0.5, 0.2188, 1.0, 0.2001, 1.0, 0.2001, 0.5, 0.01461, 0.2032, 0.02827, 0.1582, 0.05045, 0.1167, 0.08029, 0.08029, 0.1092, 0.05655, 0.2018, 0.1839, 0.1773, 0.2726, 0.1776, 0.2734, 0.02275, 0.3237, 0.01461, 0.2968, 0.01, 0.25, 0.6092, 0.05655, 0.5803, 0.08029, 0.5504, 0.1167, 0.5283, 0.1582, 0.5146, 0.2032, 0.51, 0.25, 0.5146, 0.2968, 0.5228, 0.3237, 0.6776, 0.2734, 0.6773, 0.2726, 0.7018, 0.1839, 0.5167, 0.1966, 0.5028, 0.1966, 0.5028, 0.1683, 0.5167, 0.1683, 0.5028, 0.5837, 0.5167, 0.5837, 0.5167, 0.613, 0.5028, 0.613, 0.5044, 0.003043, 0.5044, 0.25, 0.5955, 0.25, 0.5955, 0.003043, 0.5955, 0.2504, 0.5955, 0.25, 0.5044, 0.25, 0.5044, 0.2504])
me_022.materials.append(mat_004)
me_022.use_remesh_fix_poles = True
me_022.use_remesh_preserve_attributes = False
me_022.update()
me_023 = bpy.data.meshes.new('円柱.023')
me_023.from_pydata([(-0.9239, 0.3827, -1.0), (-0.9239, 0.3827, 1.0), (-0.8315, 0.5556, -1.0), (-0.8315, 0.5556, 1.0), (-0.7071, 0.7071, -1.0), (-0.7071, 0.7071, 1.0), (-0.5556, 0.8315, -1.0), (-0.5556, 0.8315, 1.0), (-0.3827, 0.9239, -1.0), (-0.3827, 0.9239, 1.0), (-0.1951, 0.9808, -1.0), (-0.1951, 0.9808, 1.0), (-0.9451, 0.3104, 1.0), (-0.9451, 0.3104, -1.0), (-0.001405, 0.9999, 1.0), (-0.2999, 0.1008, 1.0), (-0.001405, 0.9999, -1.0), (-0.2999, 0.1008, -1.0)], [], [(12, 1, 0, 13), (0, 1, 3, 2), (2, 3, 5, 4), (4, 5, 7, 6), (6, 7, 9, 8), (14, 11, 9, 7, 5, 3, 1, 12, 15), (8, 9, 11, 10), (10, 11, 14, 16), (13, 0, 2, 4, 6, 8, 10, 16, 17), (12, 13, 17, 15), (14, 15, 17, 16)])
me_023.polygons.foreach_set('use_smooth', [1, 1, 1, 1, 1, 1, 1, 1, 1, 0, 0])
_uv = me_023.uv_layers.new(name='UVマップ')
_uv.uv.foreach_set('vector', [0.1998, 1.0, 0.1875, 1.0, 0.1875, 0.5, 0.1998, 0.5, 0.1875, 0.5, 0.1875, 1.0, 0.1562, 1.0, 0.1562, 0.5, 0.1562, 0.5, 0.1562, 1.0, 0.125, 1.0, 0.125, 0.5, 0.125, 0.5, 0.125, 1.0, 0.09375, 1.0, 0.09375, 0.5, 0.09375, 0.5, 0.09375, 1.0, 0.0625, 1.0, 0.0625, 0.5, 0.2497, 0.49, 0.2032, 0.4854, 0.1582, 0.4717, 0.1167, 0.4496, 0.08029, 0.4197, 0.05045, 0.3833, 0.02827, 0.3418, 0.02288, 0.3241, 0.1777, 0.2738, 0.0625, 0.5, 0.0625, 1.0, 0.03125, 1.0, 0.03125, 0.5, 0.03125, 0.5, 0.03125, 1.0, 0.000225, 1.0, 0.000225, 0.5, 0.5229, 0.3241, 0.5283, 0.3418, 0.5504, 0.3833, 0.5803, 0.4197, 0.6167, 0.4496, 0.6582, 0.4717, 0.7032, 0.4854, 0.7497, 0.49, 0.6777, 0.2738, 0.5167, 0.1748, 0.5028, 0.1748, 0.5028, 0.1455, 0.5167, 0.1455, 0.5955, 0.3744, 0.5955, 0.2507, 0.5044, 0.2507, 0.5044, 0.3744])
me_023.materials.append(mat_004)
me_023.use_remesh_fix_poles = True
me_023.use_remesh_preserve_attributes = False
me_023.update()
me_024 = bpy.data.meshes.new('円柱.024')
me_024.from_pydata([(0.1951, 0.9808, -1.0), (0.1951, 0.9808, 1.0), (0.3827, 0.9239, -1.0), (0.3827, 0.9239, 1.0), (0.5556, 0.8315, -1.0), (0.5556, 0.8315, 1.0), (0.7071, 0.7071, -1.0), (0.7071, 0.7071, 1.0), (0.8315, 0.5556, -1.0), (0.8315, 0.5556, 1.0), (0.9239, 0.3827, -1.0), (0.9239, 0.3827, 1.0), (-0.01596, 1.003, 1.0), (-0.01596, 1.003, -1.0), (0.9479, 0.3069, -1.0), (0.9479, 0.3069, 1.0)], [], [(12, 1, 0, 13), (0, 1, 3, 2), (2, 3, 5, 4), (4, 5, 7, 6), (6, 7, 9, 8), (8, 9, 11, 10), (10, 11, 15, 14), (15, 11, 9, 7, 5, 3, 1, 12), (13, 0, 2, 4, 6, 8, 10, 14), (14, 15, 12, 13)])
me_024.polygons.foreach_set('use_smooth', [1, 1, 1, 1, 1, 1, 1, 1, 1, 0])
_uv = me_024.uv_layers.new(name='UVマップ')
_uv.uv.foreach_set('vector', [0.999, 1.0, 0.9688, 1.0, 0.9688, 0.5, 0.999, 0.5, 0.9688, 0.5, 0.9688, 1.0, 0.9375, 1.0, 0.9375, 0.5, 0.9375, 0.5, 0.9375, 1.0, 0.9062, 1.0, 0.9062, 0.5, 0.9062, 0.5, 0.9062, 1.0, 0.875, 1.0, 0.875, 0.5, 0.875, 0.5, 0.875, 1.0, 0.8438, 1.0, 0.8438, 0.5, 0.8438, 0.5, 0.8438, 1.0, 0.8125, 1.0, 0.8125, 0.5, 0.8125, 0.5, 0.8125, 1.0, 0.802, 1.0, 0.802, 0.5, 0.4763, 0.3267, 0.4717, 0.3418, 0.4496, 0.3833, 0.4197, 0.4197, 0.3833, 0.4496, 0.3418, 0.4717, 0.2968, 0.4854, 0.2516, 0.4898, 0.7516, 0.4898, 0.7968, 0.4854, 0.8418, 0.4717, 0.8833, 0.4496, 0.9197, 0.4197, 0.9496, 0.3833, 0.9717, 0.3418, 0.9763, 0.3267, 0.5044, 0.4986, 0.5955, 0.4986, 0.5955, 0.3759, 0.5044, 0.3759])
me_024.materials.append(mat_007)
me_024.use_remesh_fix_poles = True
me_024.use_remesh_preserve_attributes = False
me_024.update()
me_025 = bpy.data.meshes.new('円柱.025')
me_025.from_pydata([(0.9808, 0.1951, -1.0), (0.9808, 0.1951, 1.0), (1.0, -4.371e-08, -1.0), (1.0, -4.371e-08, 1.0), (0.9808, -0.1951, -1.0), (0.9808, -0.1951, 1.0), (0.9239, -0.3827, -1.0), (0.9239, -0.3827, 1.0), (0.8315, -0.5556, -1.0), (0.8315, -0.5556, 1.0), (0.7071, -0.7071, -1.0), (0.7071, -0.7071, 1.0), (0.5882, -0.8061, 1.0), (0.5882, -0.8061, -1.0), (0.9466, 0.3247, -1.0), (0.9466, 0.3247, 1.0), (0.3495, -0.4793, 1.0), (0.3495, -0.4793, -1.0)], [], [(1, 0, 14, 15), (0, 1, 3, 2), (2, 3, 5, 4), (4, 5, 7, 6), (6, 7, 9, 8), (8, 9, 11, 10), (13, 10, 11, 12), (7, 5, 3, 1, 15, 16, 12, 11, 9), (0, 2, 4, 6, 8, 10, 13, 17, 14), (17, 13, 12, 16), (15, 14, 17, 16)])
me_025.polygons.foreach_set('use_smooth', [1, 1, 1, 1, 1, 1, 1, 1, 1, 0, 0])
_uv = me_025.uv_layers.new(name='UVマップ')
_uv.uv.foreach_set('vector', [0.7812, 1.0, 0.7812, 0.5, 0.7993, 0.5, 0.7993, 1.0, 0.7812, 0.5, 0.7812, 1.0, 0.75, 1.0, 0.75, 0.5, 0.75, 0.5, 0.75, 1.0, 0.7188, 1.0, 0.7188, 0.5, 0.7188, 0.5, 0.7188, 1.0, 0.6875, 1.0, 0.6875, 0.5, 0.6875, 0.5, 0.6875, 1.0, 0.6562, 1.0, 0.6562, 0.5, 0.6562, 0.5, 0.6562, 1.0, 0.625, 1.0, 0.625, 0.5, 0.6035, 0.5, 0.625, 0.5, 0.625, 1.0, 0.6035, 1.0, 0.4717, 0.1582, 0.4854, 0.2032, 0.49, 0.25, 0.4854, 0.2968, 0.4775, 0.3228, 0.3408, 0.1339, 0.3947, 0.05976, 0.4197, 0.08029, 0.4496, 0.1167, 0.9854, 0.2968, 0.99, 0.25, 0.9854, 0.2032, 0.9717, 0.1582, 0.9496, 0.1167, 0.9197, 0.08029, 0.8947, 0.05976, 0.8408, 0.1339, 0.9775, 0.3228, 0.5028, 0.5892, 0.5028, 0.5727, 0.5167, 0.5727, 0.5167, 0.5892, 0.5955, 0.5026, 0.5044, 0.5026, 0.5044, 0.7457, 0.5955, 0.7457])
me_025.materials.append(mat_006)
me_025.use_remesh_fix_poles = True
me_025.use_remesh_preserve_attributes = False
me_025.update()
me_026 = bpy.data.meshes.new('円柱.026')
me_026.from_pydata([(0.5556, -0.8315, -1.0), (0.5556, -0.8315, 1.0), (0.3827, -0.9239, -1.0), (0.3827, -0.9239, 1.0), (0.1951, -0.9808, -1.0), (0.1951, -0.9808, 1.0), (-8.742e-08, -1.0, -1.0), (-8.742e-08, -1.0, 1.0), (-0.1951, -0.9808, -1.0), (-0.1951, -0.9808, 1.0), (-0.3827, -0.9239, -1.0), (-0.3827, -0.9239, 1.0), (-0.5556, -0.8315, -1.0), (-0.5556, -0.8315, 1.0), (0.6104, -0.7986, -1.0), (0.6104, -0.7986, 1.0), (-0.5733, -0.8169, 1.0), (-0.5733, -0.8169, -1.0), (-0.167, -0.2651, 1.0), (0.3775, -0.4862, 1.0), (0.3775, -0.4862, -1.0), (-0.167, -0.2651, -1.0)], [], [(1, 0, 14, 15), (0, 1, 3, 2), (2, 3, 5, 4), (4, 5, 7, 6), (6, 7, 9, 8), (8, 9, 11, 10), (10, 11, 13, 12), (17, 12, 13, 16), (16, 13, 11, 9, 7, 5, 3, 1, 15, 19, 18), (20, 14, 0, 2, 4, 6, 8, 10, 12, 17, 21), (15, 14, 20, 19), (21, 17, 16, 18), (20, 21, 18, 19)])
me_026.polygons.foreach_set('use_smooth', [1, 1, 1, 1, 1, 1, 1, 1, 1, 1, 0, 0, 0])
_uv = me_026.uv_layers.new(name='UVマップ')
_uv.uv.foreach_set('vector', [0.5938, 1.0, 0.5938, 0.5, 0.5993, 0.5, 0.5993, 1.0, 0.5938, 0.5, 0.5938, 1.0, 0.5625, 1.0, 0.5625, 0.5, 0.5625, 0.5, 0.5625, 1.0, 0.5312, 1.0, 0.5312, 0.5, 0.5312, 0.5, 0.5312, 1.0, 0.5, 1.0, 0.5, 0.5, 0.5, 0.5, 0.5, 1.0, 0.4688, 1.0, 0.4688, 0.5, 0.4688, 0.5, 0.4688, 1.0, 0.4375, 1.0, 0.4375, 0.5, 0.4375, 0.5, 0.4375, 1.0, 0.4062, 1.0, 0.4062, 0.5, 0.4026, 0.5, 0.4062, 0.5, 0.4062, 1.0, 0.4026, 1.0, 0.1124, 0.05393, 0.1167, 0.05045, 0.1582, 0.02827, 0.2032, 0.01461, 0.25, 0.01, 0.2968, 0.01461, 0.3418, 0.02827, 0.3833, 0.05045, 0.3898, 0.05573, 0.3343, 0.1321, 0.2052, 0.1816, 0.8343, 0.1321, 0.8898, 0.05573, 0.8833, 0.05045, 0.8418, 0.02827, 0.7968, 0.01461, 0.75, 0.01, 0.7032, 0.01461, 0.6582, 0.02827, 0.6167, 0.05045, 0.6124, 0.05393, 0.7052, 0.1816, 0.5167, 0.2041, 0.5028, 0.2041, 0.5028, 0.1872, 0.5167, 0.1872, 0.5028, 0.5626, 0.5028, 0.5343, 0.5167, 0.5343, 0.5167, 0.5626, 0.5044, 0.7575, 0.5044, 0.9943, 0.5955, 0.9943, 0.5955, 0.7575])
me_026.materials.append(mat_004)
me_026.use_remesh_fix_poles = True
me_026.use_remesh_preserve_attributes = False
me_026.update()
me_027 = bpy.data.meshes.new('円柱.027')
me_027.from_pydata([(-0.9239, 0.3827, -1.0), (-0.9239, 0.3827, 1.0), (-0.8315, 0.5556, -1.0), (-0.8315, 0.5556, 1.0), (-0.7071, 0.7071, -1.0), (-0.7071, 0.7071, 1.0), (-0.5556, 0.8315, -1.0), (-0.5556, 0.8315, 1.0), (-0.3827, 0.9239, -1.0), (-0.3827, 0.9239, 1.0), (-0.1951, 0.9808, -1.0), (-0.1951, 0.9808, 1.0), (-0.9627, 0.286, 1.0), (-0.9627, 0.286, -1.0), (-0.001405, 0.9999, 1.0), (-0.3334, 0.09459, 1.0), (-0.001405, 0.9999, -1.0), (-0.3334, 0.09459, -1.0)], [], [(12, 1, 0, 13), (0, 1, 3, 2), (2, 3, 5, 4), (4, 5, 7, 6), (6, 7, 9, 8), (14, 11, 9, 7, 5, 3, 1, 12, 15), (8, 9, 11, 10), (10, 11, 14, 16), (13, 0, 2, 4, 6, 8, 10, 16, 17), (12, 13, 17, 15), (14, 15, 17, 16)])
me_027.polygons.foreach_set('use_smooth', [1, 1, 1, 1, 1, 1, 1, 1, 1, 0, 0])
_uv = me_027.uv_layers.new(name='UVマップ')
_uv.uv.foreach_set('vector', [0.1998, 1.0, 0.1875, 1.0, 0.1875, 0.5, 0.1998, 0.5, 0.1875, 0.5, 0.1875, 1.0, 0.1562, 1.0, 0.1562, 0.5, 0.1562, 0.5, 0.1562, 1.0, 0.125, 1.0, 0.125, 0.5, 0.125, 0.5, 0.125, 1.0, 0.09375, 1.0, 0.09375, 0.5, 0.09375, 0.5, 0.09375, 1.0, 0.0625, 1.0, 0.0625, 0.5, 0.2497, 0.49, 0.2032, 0.4854, 0.1582, 0.4717, 0.1167, 0.4496, 0.08029, 0.4197, 0.05045, 0.3833, 0.02827, 0.3418, 0.02288, 0.3241, 0.1777, 0.2738, 0.0625, 0.5, 0.0625, 1.0, 0.03125, 1.0, 0.03125, 0.5, 0.03125, 0.5, 0.03125, 1.0, 0.000225, 1.0, 0.000225, 0.5, 0.5229, 0.3241, 0.5283, 0.3418, 0.5504, 0.3833, 0.5803, 0.4197, 0.6167, 0.4496, 0.6582, 0.4717, 0.7032, 0.4854, 0.7497, 0.49, 0.6777, 0.2738, 0.5167, 0.1748, 0.5028, 0.1748, 0.5028, 0.1455, 0.5167, 0.1455, 0.5955, 0.3744, 0.5955, 0.2507, 0.5044, 0.2507, 0.5044, 0.3744])
me_027.materials.append(mat_004)
me_027.use_remesh_fix_poles = True
me_027.use_remesh_preserve_attributes = False
me_027.update()
me_028 = bpy.data.meshes.new('円柱.028')
me_028.from_pydata([(0.1951, 0.9808, -1.0), (0.1951, 0.9808, 1.0), (0.3827, 0.9239, -1.0), (0.3827, 0.9239, 1.0), (0.5556, 0.8315, -1.0), (0.5556, 0.8315, 1.0), (0.7071, 0.7071, -1.0), (0.7071, 0.7071, 1.0), (0.8315, 0.5556, -1.0), (0.8315, 0.5556, 1.0), (0.9239, 0.3827, -1.0), (0.9239, 0.3827, 1.0), (-0.01687, 1.002, 1.0), (-0.01687, 1.002, -1.0), (0.9479, 0.3069, -1.0), (0.9479, 0.3069, 1.0)], [], [(12, 1, 0, 13), (0, 1, 3, 2), (2, 3, 5, 4), (4, 5, 7, 6), (6, 7, 9, 8), (8, 9, 11, 10), (10, 11, 15, 14), (15, 11, 9, 7, 5, 3, 1, 12), (13, 0, 2, 4, 6, 8, 10, 14), (14, 15, 12, 13)])
me_028.polygons.foreach_set('use_smooth', [1, 1, 1, 1, 1, 1, 1, 1, 1, 0])
_uv = me_028.uv_layers.new(name='UVマップ')
_uv.uv.foreach_set('vector', [0.999, 1.0, 0.9688, 1.0, 0.9688, 0.5, 0.999, 0.5, 0.9688, 0.5, 0.9688, 1.0, 0.9375, 1.0, 0.9375, 0.5, 0.9375, 0.5, 0.9375, 1.0, 0.9062, 1.0, 0.9062, 0.5, 0.9062, 0.5, 0.9062, 1.0, 0.875, 1.0, 0.875, 0.5, 0.875, 0.5, 0.875, 1.0, 0.8438, 1.0, 0.8438, 0.5, 0.8438, 0.5, 0.8438, 1.0, 0.8125, 1.0, 0.8125, 0.5, 0.8125, 0.5, 0.8125, 1.0, 0.802, 1.0, 0.802, 0.5, 0.4763, 0.3267, 0.4717, 0.3418, 0.4496, 0.3833, 0.4197, 0.4197, 0.3833, 0.4496, 0.3418, 0.4717, 0.2968, 0.4854, 0.2516, 0.4898, 0.7516, 0.4898, 0.7968, 0.4854, 0.8418, 0.4717, 0.8833, 0.4496, 0.9197, 0.4197, 0.9496, 0.3833, 0.9717, 0.3418, 0.9763, 0.3267, 0.5044, 0.4986, 0.5955, 0.4986, 0.5955, 0.3759, 0.5044, 0.3759])
me_028.materials.append(mat_007)
me_028.use_remesh_fix_poles = True
me_028.use_remesh_preserve_attributes = False
me_028.update()
me_029 = bpy.data.meshes.new('円柱.029')
me_029.from_pydata([(0.9808, 0.1951, -1.0), (0.9808, 0.1951, 1.0), (1.0, -4.371e-08, -1.0), (1.0, -4.371e-08, 1.0), (0.9808, -0.1951, -1.0), (0.9808, -0.1951, 1.0), (0.9239, -0.3827, -1.0), (0.9239, -0.3827, 1.0), (0.8315, -0.5556, -1.0), (0.8315, -0.5556, 1.0), (0.7071, -0.7071, -1.0), (0.7071, -0.7071, 1.0), (0.5882, -0.8061, 1.0), (0.5882, -0.8061, -1.0), (0.9513, 0.3202, -1.0), (0.9513, 0.3202, 1.0), (0.3638, -0.4972, 1.0), (0.3638, -0.4972, -1.0)], [], [(1, 0, 14, 15), (0, 1, 3, 2), (2, 3, 5, 4), (4, 5, 7, 6), (6, 7, 9, 8), (8, 9, 11, 10), (13, 10, 11, 12), (7, 5, 3, 1, 15, 16, 12, 11, 9), (0, 2, 4, 6, 8, 10, 13, 17, 14), (17, 13, 12, 16), (15, 14, 17, 16)])
me_029.polygons.foreach_set('use_smooth', [1, 1, 1, 1, 1, 1, 1, 1, 1, 0, 0])
_uv = me_029.uv_layers.new(name='UVマップ')
_uv.uv.foreach_set('vector', [0.7812, 1.0, 0.7812, 0.5, 0.7993, 0.5, 0.7993, 1.0, 0.7812, 0.5, 0.7812, 1.0, 0.75, 1.0, 0.75, 0.5, 0.75, 0.5, 0.75, 1.0, 0.7188, 1.0, 0.7188, 0.5, 0.7188, 0.5, 0.7188, 1.0, 0.6875, 1.0, 0.6875, 0.5, 0.6875, 0.5, 0.6875, 1.0, 0.6562, 1.0, 0.6562, 0.5, 0.6562, 0.5, 0.6562, 1.0, 0.625, 1.0, 0.625, 0.5, 0.6035, 0.5, 0.625, 0.5, 0.625, 1.0, 0.6035, 1.0, 0.4717, 0.1582, 0.4854, 0.2032, 0.49, 0.25, 0.4854, 0.2968, 0.4775, 0.3228, 0.3408, 0.1339, 0.3947, 0.05976, 0.4197, 0.08029, 0.4496, 0.1167, 0.9854, 0.2968, 0.99, 0.25, 0.9854, 0.2032, 0.9717, 0.1582, 0.9496, 0.1167, 0.9197, 0.08029, 0.8947, 0.05976, 0.8408, 0.1339, 0.9775, 0.3228, 0.5028, 0.5892, 0.5028, 0.5727, 0.5167, 0.5727, 0.5167, 0.5892, 0.5955, 0.5026, 0.5044, 0.5026, 0.5044, 0.7457, 0.5955, 0.7457])
me_029.materials.append(mat_006)
me_029.use_remesh_fix_poles = True
me_029.use_remesh_preserve_attributes = False
me_029.update()
me_030 = bpy.data.meshes.new('円柱.030')
me_030.from_pydata([(0.5556, -0.8315, -1.0), (0.5556, -0.8315, 1.0), (0.3827, -0.9239, -1.0), (0.3827, -0.9239, 1.0), (0.1951, -0.9808, -1.0), (0.1951, -0.9808, 1.0), (-8.742e-08, -1.0, -1.0), (-8.742e-08, -1.0, 1.0), (-0.1951, -0.9808, -1.0), (-0.1951, -0.9808, 1.0), (-0.3827, -0.9239, -1.0), (-0.3827, -0.9239, 1.0), (-0.5556, -0.8315, -1.0), (-0.5556, -0.8315, 1.0), (0.601, -0.8008, -1.0), (0.601, -0.8008, 1.0), (-0.5757, -0.8138, 1.0), (-0.5757, -0.8138, -1.0), (-0.1891, -0.2739, 1.0), (0.3582, -0.4809, 1.0), (0.3582, -0.4809, -1.0), (-0.1891, -0.2739, -1.0)], [], [(1, 0, 14, 15), (0, 1, 3, 2), (2, 3, 5, 4), (4, 5, 7, 6), (6, 7, 9, 8), (8, 9, 11, 10), (10, 11, 13, 12), (17, 12, 13, 16), (16, 13, 11, 9, 7, 5, 3, 1, 15, 19, 18), (20, 14, 0, 2, 4, 6, 8, 10, 12, 17, 21), (15, 14, 20, 19), (21, 17, 16, 18), (20, 21, 18, 19)])
me_030.polygons.foreach_set('use_smooth', [1, 1, 1, 1, 1, 1, 1, 1, 1, 1, 0, 0, 0])
_uv = me_030.uv_layers.new(name='UVマップ')
_uv.uv.foreach_set('vector', [0.5938, 1.0, 0.5938, 0.5, 0.5993, 0.5, 0.5993, 1.0, 0.5938, 0.5, 0.5938, 1.0, 0.5625, 1.0, 0.5625, 0.5, 0.5625, 0.5, 0.5625, 1.0, 0.5312, 1.0, 0.5312, 0.5, 0.5312, 0.5, 0.5312, 1.0, 0.5, 1.0, 0.5, 0.5, 0.5, 0.5, 0.5, 1.0, 0.4688, 1.0, 0.4688, 0.5, 0.4688, 0.5, 0.4688, 1.0, 0.4375, 1.0, 0.4375, 0.5, 0.4375, 0.5, 0.4375, 1.0, 0.4062, 1.0, 0.4062, 0.5, 0.4026, 0.5, 0.4062, 0.5, 0.4062, 1.0, 0.4026, 1.0, 0.1124, 0.05393, 0.1167, 0.05045, 0.1582, 0.02827, 0.2032, 0.01461, 0.25, 0.01, 0.2968, 0.01461, 0.3418, 0.02827, 0.3833, 0.05045, 0.3898, 0.05573, 0.3343, 0.1321, 0.2052, 0.1816, 0.8343, 0.1321, 0.8898, 0.05573, 0.8833, 0.05045, 0.8418, 0.02827, 0.7968, 0.01461, 0.75, 0.01, 0.7032, 0.01461, 0.6582, 0.02827, 0.6167, 0.05045, 0.6124, 0.05393, 0.7052, 0.1816, 0.5167, 0.2041, 0.5028, 0.2041, 0.5028, 0.1872, 0.5167, 0.1872, 0.5028, 0.5626, 0.5028, 0.5343, 0.5167, 0.5343, 0.5167, 0.5626, 0.5044, 0.7575, 0.5044, 0.9943, 0.5955, 0.9943, 0.5955, 0.7575])
me_030.materials.append(mat_004)
me_030.use_remesh_fix_poles = True
me_030.use_remesh_preserve_attributes = False
me_030.update()
me_031 = bpy.data.meshes.new('円柱.031')
me_031.from_pydata([(-0.7071, -0.7071, -1.0), (-0.7071, -0.7071, 1.0), (-0.8315, -0.5556, -1.0), (-0.8315, -0.5556, 1.0), (-0.9239, -0.3827, -1.0), (-0.9239, -0.3827, 1.0), (-0.9808, -0.1951, -1.0), (-0.9808, -0.1951, 1.0), (-1.0, 1.192e-08, -1.0), (-1.0, 1.192e-08, 1.0), (-0.9808, 0.1951, -1.0), (-0.9808, 0.1951, 1.0), (-0.5935, -0.8037, 1.0), (-0.5935, -0.8037, -1.0), (-0.9535, 0.3105, 1.0), (-0.9629, 0.3177, -1.0), (-0.3122, 0.1014, 1.0), (-0.3111, 0.1046, 1.0), (-0.1942, -0.2594, 1.0), (-0.1942, -0.2594, -1.0), (-0.3122, 0.1014, -1.0), (-0.3111, 0.1046, -1.0)], [], [(1, 0, 13, 12), (0, 1, 3, 2), (2, 3, 5, 4), (4, 5, 7, 6), (6, 7, 9, 8), (8, 9, 11, 10), (10, 11, 14, 15), (7, 5, 3, 1, 12, 18, 16, 17, 14, 11, 9), (13, 0, 2, 4, 6, 8, 10, 15, 21, 20, 19), (12, 13, 19, 18), (15, 14, 17, 21), (19, 20, 16, 18), (17, 16, 20, 21)])
me_031.polygons.foreach_set('use_smooth', [1, 1, 1, 1, 1, 1, 1, 1, 1, 0, 0, 0, 0])
_uv = me_031.uv_layers.new(name='UVマップ')
_uv.uv.foreach_set('vector', [0.375, 1.0, 0.375, 0.5, 0.3999, 0.5, 0.3999, 1.0, 0.375, 0.5, 0.375, 1.0, 0.3438, 1.0, 0.3438, 0.5, 0.3438, 0.5, 0.3438, 1.0, 0.3125, 1.0, 0.3125, 0.5, 0.3125, 0.5, 0.3125, 1.0, 0.2812, 1.0, 0.2812, 0.5, 0.2812, 0.5, 0.2812, 1.0, 0.25, 1.0, 0.25, 0.5, 0.25, 0.5, 0.25, 1.0, 0.2188, 1.0, 0.2188, 0.5, 0.2188, 0.5, 0.2188, 1.0, 0.2001, 1.0, 0.2001, 0.5, 0.01461, 0.2032, 0.02827, 0.1582, 0.05045, 0.1167, 0.08029, 0.08029, 0.1092, 0.05655, 0.2018, 0.1839, 0.1773, 0.2726, 0.1776, 0.2734, 0.02275, 0.3237, 0.01461, 0.2968, 0.01, 0.25, 0.6092, 0.05655, 0.5803, 0.08029, 0.5504, 0.1167, 0.5283, 0.1582, 0.5146, 0.2032, 0.51, 0.25, 0.5146, 0.2968, 0.5228, 0.3237, 0.6776, 0.2734, 0.6773, 0.2726, 0.7018, 0.1839, 0.5167, 0.1966, 0.5028, 0.1966, 0.5028, 0.1683, 0.5167, 0.1683, 0.5028, 0.5837, 0.5167, 0.5837, 0.5167, 0.613, 0.5028, 0.613, 0.5044, 0.003043, 0.5044, 0.25, 0.5955, 0.25, 0.5955, 0.003043, 0.5955, 0.2504, 0.5955, 0.25, 0.5044, 0.25, 0.5044, 0.2504])
me_031.materials.append(mat_004)
me_031.use_remesh_fix_poles = True
me_031.use_remesh_preserve_attributes = False
me_031.update()

# ---- objects
ob_body = bpy.data.objects.new('Body', me_x)
ob_slide = bpy.data.objects.new('Slide', me_001)
ob_3_3 = bpy.data.objects.new('ピース3-3', me_007)
ob_5_5 = bpy.data.objects.new('ピース5-5', me_008)
ob_4_4 = bpy.data.objects.new('ピース4-4', me_009)
ob_2_2 = bpy.data.objects.new('ピース2-2', me_010)
ob_1_1 = bpy.data.objects.new('ピース1-1', me_011)
ob_1_2 = bpy.data.objects.new('ピース1-2', me_012)
ob_1_3 = bpy.data.objects.new('ピース1-3', me_013)
ob_1_4 = bpy.data.objects.new('ピース1-4', me_014)
ob_1_5 = bpy.data.objects.new('ピース1-5', me_015)
ob_2_1 = bpy.data.objects.new('ピース2-1', me_016)
ob_2_3 = bpy.data.objects.new('ピース2-3', me_017)
ob_2_4 = bpy.data.objects.new('ピース2-4', me_018)
ob_2_5 = bpy.data.objects.new('ピース2-5', me_019)
ob_3_1 = bpy.data.objects.new('ピース3-1', me_020)
ob_3_2 = bpy.data.objects.new('ピース3-2', me_021)
ob_3_4 = bpy.data.objects.new('ピース3-4', me_022)
ob_3_5 = bpy.data.objects.new('ピース3-5', me_023)
ob_4_1 = bpy.data.objects.new('ピース4-1', me_024)
ob_4_2 = bpy.data.objects.new('ピース4-2', me_025)
ob_4_3 = bpy.data.objects.new('ピース4-3', me_026)
ob_4_5 = bpy.data.objects.new('ピース4-5', me_027)
ob_5_1 = bpy.data.objects.new('ピース5-1', me_028)
ob_5_2 = bpy.data.objects.new('ピース5-2', me_029)
ob_5_3 = bpy.data.objects.new('ピース5-3', me_030)
ob_5_4 = bpy.data.objects.new('ピース5-4', me_031)

# ---- transforms, parenting, visibility, modifiers, constraints
ob_body.location = (0.0, 0.0, 0.0)
ob_body.scale = (1.427, 1.427, 0.1422)
ob_slide.location = (0.0, -1.108, -0.0364)
ob_slide.scale = (0.3905, 0.1072, 0.1044)
ob_3_3.location = (0.0, 0.0, 0.07796)
ob_3_3.scale = (0.9943, 0.9943, 0.05552)
_m = ob_3_3.modifiers.new('Auto Smooth', 'NODES')
_m.node_group = ng_auto_smooth
_gi = [s.identifier for s in ng_auto_smooth.interface.items_tree if s.item_type == 'SOCKET' and s.in_out == 'INPUT']
_m[_gi[1]] = 0.5236  # Angle
ob_5_5.location = (0.0, 0.0, 0.07796)
ob_5_5.scale = (0.9943, 0.9943, 0.05552)
_m = ob_5_5.modifiers.new('Auto Smooth', 'NODES')
_m.node_group = ng_auto_smooth
_gi = [s.identifier for s in ng_auto_smooth.interface.items_tree if s.item_type == 'SOCKET' and s.in_out == 'INPUT']
_m[_gi[1]] = 0.5236  # Angle
ob_4_4.location = (0.0, 0.0, 0.07796)
ob_4_4.scale = (0.9943, 0.9943, 0.05552)
_m = ob_4_4.modifiers.new('Auto Smooth', 'NODES')
_m.node_group = ng_auto_smooth
_gi = [s.identifier for s in ng_auto_smooth.interface.items_tree if s.item_type == 'SOCKET' and s.in_out == 'INPUT']
_m[_gi[1]] = 0.5236  # Angle
ob_2_2.location = (0.0, 0.0, 0.07796)
ob_2_2.scale = (0.9943, 0.9943, 0.05552)
_m = ob_2_2.modifiers.new('Auto Smooth', 'NODES')
_m.node_group = ng_auto_smooth
_gi = [s.identifier for s in ng_auto_smooth.interface.items_tree if s.item_type == 'SOCKET' and s.in_out == 'INPUT']
_m[_gi[1]] = 0.5236  # Angle
ob_1_1.location = (0.0, 0.0, 0.07796)
ob_1_1.scale = (0.9943, 0.9943, 0.05552)
_m = ob_1_1.modifiers.new('Auto Smooth', 'NODES')
_m.node_group = ng_auto_smooth
_gi = [s.identifier for s in ng_auto_smooth.interface.items_tree if s.item_type == 'SOCKET' and s.in_out == 'INPUT']
_m[_gi[1]] = 0.5236  # Angle
ob_1_2.location = (-0.001051, 0.008664, 0.07796)
ob_1_2.rotation_euler = (0.0, 0.0, 1.257)
ob_1_2.scale = (0.9943, 0.9943, 0.05552)
_m = ob_1_2.modifiers.new('Auto Smooth', 'NODES')
_m.node_group = ng_auto_smooth
_gi = [s.identifier for s in ng_auto_smooth.interface.items_tree if s.item_type == 'SOCKET' and s.in_out == 'INPUT']
_m[_gi[1]] = 0.5236  # Angle
ob_1_3.location = (0.003549, 0.008175, 0.07796)
ob_1_3.rotation_euler = (0.0, 0.0, 2.513)
ob_1_3.scale = (0.9943, 0.9943, 0.05552)
_m = ob_1_3.modifiers.new('Auto Smooth', 'NODES')
_m.node_group = ng_auto_smooth
_gi = [s.identifier for s in ng_auto_smooth.interface.items_tree if s.item_type == 'SOCKET' and s.in_out == 'INPUT']
_m[_gi[1]] = 0.5236  # Angle
ob_1_4.location = (0.02367, -0.006492, 0.07796)
ob_1_4.rotation_euler = (0.0, 0.0, -2.513)
ob_1_4.scale = (0.9943, 0.9943, 0.05552)
_m = ob_1_4.modifiers.new('Auto Smooth', 'NODES')
_m.node_group = ng_auto_smooth
_gi = [s.identifier for s in ng_auto_smooth.interface.items_tree if s.item_type == 'SOCKET' and s.in_out == 'INPUT']
_m[_gi[1]] = 0.5236  # Angle
ob_1_5.location = (0.005843, 0.01288, 0.07796)
ob_1_5.rotation_euler = (0.0, 0.0, -1.257)
ob_1_5.scale = (0.9943, 0.9943, 0.05552)
_m = ob_1_5.modifiers.new('Auto Smooth', 'NODES')
_m.node_group = ng_auto_smooth
_gi = [s.identifier for s in ng_auto_smooth.interface.items_tree if s.item_type == 'SOCKET' and s.in_out == 'INPUT']
_m[_gi[1]] = 0.5236  # Angle
ob_2_1.location = (0.005781, -0.0002922, 0.07796)
ob_2_1.rotation_euler = (0.0, 0.0, -1.257)
ob_2_1.scale = (0.9943, 0.9943, 0.05552)
_m = ob_2_1.modifiers.new('Auto Smooth', 'NODES')
_m.node_group = ng_auto_smooth
_gi = [s.identifier for s in ng_auto_smooth.interface.items_tree if s.item_type == 'SOCKET' and s.in_out == 'INPUT']
_m[_gi[1]] = 0.5236  # Angle
ob_2_3.location = (0.004677, -0.005951, 0.07796)
ob_2_3.rotation_euler = (0.0, 0.0, 1.257)
ob_2_3.scale = (0.9943, 0.9943, 0.05552)
_m = ob_2_3.modifiers.new('Auto Smooth', 'NODES')
_m.node_group = ng_auto_smooth
_gi = [s.identifier for s in ng_auto_smooth.interface.items_tree if s.item_type == 'SOCKET' and s.in_out == 'INPUT']
_m[_gi[1]] = 0.5236  # Angle
ob_2_4.location = (0.00307, -0.007271, 0.07796)
ob_2_4.rotation_euler = (0.0, 0.0, 2.513)
ob_2_4.scale = (0.9943, 0.9943, 0.05552)
_m = ob_2_4.modifiers.new('Auto Smooth', 'NODES')
_m.node_group = ng_auto_smooth
_gi = [s.identifier for s in ng_auto_smooth.interface.items_tree if s.item_type == 'SOCKET' and s.in_out == 'INPUT']
_m[_gi[1]] = 0.5236  # Angle
ob_2_5.location = (0.003966, 0.001332, 0.07796)
ob_2_5.rotation_euler = (0.0, 0.0, 3.77)
ob_2_5.scale = (0.9943, 0.9943, 0.05552)
_m = ob_2_5.modifiers.new('Auto Smooth', 'NODES')
_m.node_group = ng_auto_smooth
_gi = [s.identifier for s in ng_auto_smooth.interface.items_tree if s.item_type == 'SOCKET' and s.in_out == 'INPUT']
_m[_gi[1]] = 0.5236  # Angle
ob_3_1.location = (0.00605, -0.001936, 0.07796)
ob_3_1.rotation_euler = (0.0, 0.0, 3.77)
ob_3_1.scale = (0.9943, 0.9943, 0.05552)
_m = ob_3_1.modifiers.new('Auto Smooth', 'NODES')
_m.node_group = ng_auto_smooth
_gi = [s.identifier for s in ng_auto_smooth.interface.items_tree if s.item_type == 'SOCKET' and s.in_out == 'INPUT']
_m[_gi[1]] = 0.5236  # Angle
ob_3_2.location = (0.01288, -0.00423, 0.07796)
ob_3_2.rotation_euler = (0.0, 0.0, 5.027)
ob_3_2.scale = (0.9943, 0.9943, 0.05552)
_m = ob_3_2.modifiers.new('Auto Smooth', 'NODES')
_m.node_group = ng_auto_smooth
_gi = [s.identifier for s in ng_auto_smooth.interface.items_tree if s.item_type == 'SOCKET' and s.in_out == 'INPUT']
_m[_gi[1]] = 0.5236  # Angle
ob_3_4.location = (0.004065, -0.01067, 0.07796)
ob_3_4.rotation_euler = (0.0, 0.0, 1.257)
ob_3_4.scale = (0.9943, 0.9943, 0.05552)
_m = ob_3_4.modifiers.new('Auto Smooth', 'NODES')
_m.node_group = ng_auto_smooth
_gi = [s.identifier for s in ng_auto_smooth.interface.items_tree if s.item_type == 'SOCKET' and s.in_out == 'INPUT']
_m[_gi[1]] = 0.5236  # Angle
ob_3_5.location = (0.006919, -0.006965, 0.07796)
ob_3_5.rotation_euler = (0.0, 0.0, 2.513)
ob_3_5.scale = (0.9943, 0.9943, 0.05552)
_m = ob_3_5.modifiers.new('Auto Smooth', 'NODES')
_m.node_group = ng_auto_smooth
_gi = [s.identifier for s in ng_auto_smooth.interface.items_tree if s.item_type == 'SOCKET' and s.in_out == 'INPUT']
_m[_gi[1]] = 0.5236  # Angle
ob_4_1.location = (-0.002829, -0.0006438, 0.07796)
ob_4_1.rotation_euler = (0.0, 0.0, 2.513)
ob_4_1.scale = (0.9943, 0.9943, 0.05552)
_m = ob_4_1.modifiers.new('Auto Smooth', 'NODES')
_m.node_group = ng_auto_smooth
_gi = [s.identifier for s in ng_auto_smooth.interface.items_tree if s.item_type == 'SOCKET' and s.in_out == 'INPUT']
_m[_gi[1]] = 0.5236  # Angle
ob_4_2.location = (-0.007639, 0.0007346, 0.07796)
ob_4_2.rotation_euler = (0.0, 0.0, 3.77)
ob_4_2.scale = (0.9943, 0.9943, 0.05552)
_m = ob_4_2.modifiers.new('Auto Smooth', 'NODES')
_m.node_group = ng_auto_smooth
_gi = [s.identifier for s in ng_auto_smooth.interface.items_tree if s.item_type == 'SOCKET' and s.in_out == 'INPUT']
_m[_gi[1]] = 0.5236  # Angle
ob_4_3.location = (-0.004515, 0.01677, 0.07796)
ob_4_3.rotation_euler = (0.0, 0.0, -1.257)
ob_4_3.scale = (0.9943, 0.9943, 0.05552)
_m = ob_4_3.modifiers.new('Auto Smooth', 'NODES')
_m.node_group = ng_auto_smooth
_gi = [s.identifier for s in ng_auto_smooth.interface.items_tree if s.item_type == 'SOCKET' and s.in_out == 'INPUT']
_m[_gi[1]] = 0.5236  # Angle
ob_4_5.location = (-0.0057, 0.008198, 0.07796)
ob_4_5.rotation_euler = (0.0, 0.0, 1.257)
ob_4_5.scale = (0.9943, 0.9943, 0.05552)
_m = ob_4_5.modifiers.new('Auto Smooth', 'NODES')
_m.node_group = ng_auto_smooth
_gi = [s.identifier for s in ng_auto_smooth.interface.items_tree if s.item_type == 'SOCKET' and s.in_out == 'INPUT']
_m[_gi[1]] = 0.5236  # Angle
ob_5_1.location = (0.003926, 0.01212, 0.07796)
ob_5_1.rotation_euler = (0.0, -0.0, 1.257)
ob_5_1.scale = (0.9943, 0.9943, 0.05552)
_m = ob_5_1.modifiers.new('Auto Smooth', 'NODES')
_m.node_group = ng_auto_smooth
_gi = [s.identifier for s in ng_auto_smooth.interface.items_tree if s.item_type == 'SOCKET' and s.in_out == 'INPUT']
_m[_gi[1]] = 0.5236  # Angle
ob_5_2.location = (0.01093, 0.01341, 0.07796)
ob_5_2.rotation_euler = (0.0, -0.0, 2.513)
ob_5_2.scale = (0.9943, 0.9943, 0.05552)
_m = ob_5_2.modifiers.new('Auto Smooth', 'NODES')
_m.node_group = ng_auto_smooth
_gi = [s.identifier for s in ng_auto_smooth.interface.items_tree if s.item_type == 'SOCKET' and s.in_out == 'INPUT']
_m[_gi[1]] = 0.5236  # Angle
ob_5_3.location = (0.01096, 0.01264, 0.07796)
ob_5_3.rotation_euler = (0.0, -0.0, -2.513)
ob_5_3.scale = (0.9943, 0.9943, 0.05552)
_m = ob_5_3.modifiers.new('Auto Smooth', 'NODES')
_m.node_group = ng_auto_smooth
_gi = [s.identifier for s in ng_auto_smooth.interface.items_tree if s.item_type == 'SOCKET' and s.in_out == 'INPUT']
_m[_gi[1]] = 0.5236  # Angle
ob_5_4.location = (0.0, 0.0, 0.07796)
ob_5_4.rotation_euler = (0.0, -0.0, -1.256)
ob_5_4.scale = (0.9943, 0.9943, 0.05552)
_m = ob_5_4.modifiers.new('Auto Smooth', 'NODES')
_m.node_group = ng_auto_smooth
_gi = [s.identifier for s in ng_auto_smooth.interface.items_tree if s.item_type == 'SOCKET' and s.in_out == 'INPUT']
_m[_gi[1]] = 0.5236  # Angle

# ---- collection membership
col_collection.objects.link(ob_body)
col_collection.objects.link(ob_slide)
col_collection.objects.link(ob_3_3)
col_collection.objects.link(ob_5_5)
col_collection.objects.link(ob_4_4)
col_collection.objects.link(ob_2_2)
col_collection.objects.link(ob_1_1)
col_collection.objects.link(ob_1_2)
col_collection.objects.link(ob_1_3)
col_collection.objects.link(ob_1_4)
col_collection.objects.link(ob_1_5)
col_collection.objects.link(ob_2_1)
col_collection.objects.link(ob_2_3)
col_collection.objects.link(ob_2_4)
col_collection.objects.link(ob_2_5)
col_collection.objects.link(ob_3_1)
col_collection.objects.link(ob_3_2)
col_collection.objects.link(ob_3_4)
col_collection.objects.link(ob_3_5)
col_collection.objects.link(ob_4_1)
col_collection.objects.link(ob_4_2)
col_collection.objects.link(ob_4_3)
col_collection.objects.link(ob_4_5)
col_collection.objects.link(ob_5_1)
col_collection.objects.link(ob_5_2)
col_collection.objects.link(ob_5_3)
col_collection.objects.link(ob_5_4)

# ---- scene / render settings (as saved in the file)
scene.frame_start = 1; scene.frame_end = 250; scene.frame_set(1)
scene.render.engine = 'BLENDER_EEVEE_NEXT'
scene.cycles.sampling_pattern = 'TABULATED_SOBOL'
scene.cycles.use_light_tree = False
scene.view_settings.view_transform = 'Filmic'
bpy.context.view_layer.update()

# ---- added for rendering (the .blend has no active camera and no usable light): camera, sun
cam_auto = bpy.data.cameras.new('AutoCamera')
cam_auto.lens = 50.0
cam_auto.sensor_width = 36.0
cam_auto.clip_end = 1000.0
ob_auto_camera = bpy.data.objects.new('AutoCamera', cam_auto)
scene.collection.objects.link(ob_auto_camera)
ob_auto_camera.location = (3.48278, -4.23977, 2.7874)
ob_auto_camera.rotation_euler = (1.09748, -7.21219e-08, 0.694738)
scene.camera = ob_auto_camera
light_auto_sun = bpy.data.lights.new('AutoSun', 'SUN')
light_auto_sun.energy = 3.0
light_auto_sun.angle = 0.0523599
ob_auto_sun = bpy.data.objects.new('AutoSun', light_auto_sun)
scene.collection.objects.link(ob_auto_sun)
ob_auto_sun.rotation_euler = (0.872665, 0.174533, 0.523599)
bpy.context.view_layer.update()
